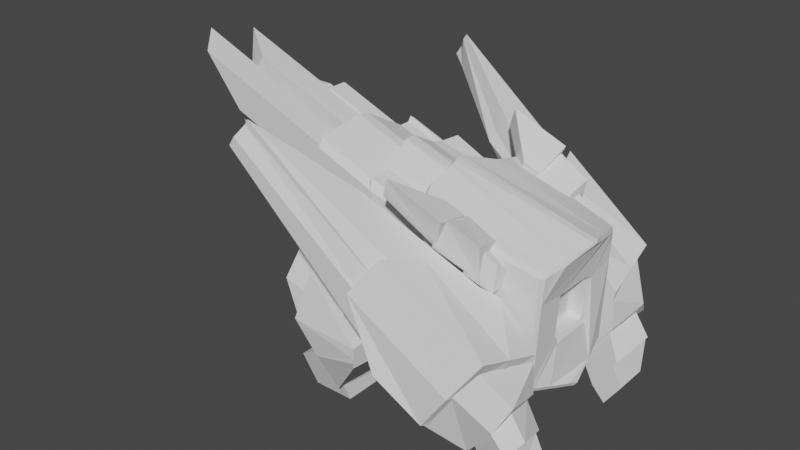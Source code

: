 # Source: LightEnemy.blend  (saved by Blender 2.82.7; exported with 4.5.12 LTS)
import bpy
from mathutils import Matrix  # noqa: F401  (used for matrix-valued properties, if any)

bpy.ops.wm.read_factory_settings(use_empty=True)
scene = bpy.context.scene
scene.name = 'Scene'

# ---- collections
col_collection = bpy.data.collections.new('Collection'); scene.collection.children.link(col_collection)

# ---- world
world_world = bpy.data.worlds.new('World'); scene.world = world_world
world_world.use_nodes = True; world_world.node_tree.nodes.clear()
_N = world_world.node_tree.nodes; _L = world_world.node_tree.links
n0 = _N.new('ShaderNodeOutputWorld'); n0.name = 'World Output'; n0.location = (300, 300)
n1 = _N.new('ShaderNodeBackground'); n1.name = 'Background'; n1.location = (10, 300)
n1.inputs[0].default_value = (0.05088, 0.05088, 0.05088, 1.0)
_L.new(n1.outputs[0], n0.inputs[0])
n0.is_active_output = True
world_world.color = (0.05088, 0.05088, 0.05088)
world_world.use_sun_shadow = False
world_world.sun_shadow_jitter_overblur = 0.0

# ---- meshes
me_cube_001 = bpy.data.meshes.new('Cube.001')
me_cube_001.from_pydata([(0.6101, -0.379, -0.379), (0.6101, -0.379, 0.379), (0.6101, 0.379, -0.379), (0.6101, 0.379, 0.379), (-1.93, -1.264, -1.264), (-1.93, -1.264, 1.43), (-1.93, 1.264, -1.264), (-1.93, 1.264, 1.43), (1.0, -1.0, -1.0), (1.0, -1.0, 1.0), (1.0, 1.0, -1.0), (1.0, 1.0, 1.0), (1.0, -0.3799, -0.3799), (1.0, -0.3799, 0.3799), (1.0, 0.3799, 0.3799), (1.0, 0.3799, -0.3799), (-2.322, -1.992e-09, -1.613), (-2.322, -1.992e-09, 1.802), (1.392, -1.992e-09, -1.278), (1.392, -1.992e-09, 1.256), (-1.839, 0.632, 1.616), (1.196, 0.5, -1.139), (-1.839, 0.632, -1.438), (1.196, 0.5, 1.128), (-2.287, -0.2438, -1.614), (1.184, -0.6249, 1.108), (-2.171, -0.2438, 1.773), (1.316, -0.1925, -1.225), (-2.253, -0.7539, -1.439), (1.092, -0.8124, 1.054), (-2.195, -0.7539, 1.602), (1.158, -0.5962, -1.112), (-1.436, -1.264, 0.08319), (-2.236, 1.264, 0.08319), (1.0, 1.0, 0.0), (1.0, -1.0, 0.0), (-2.322, -1.992e-09, 0.09431), (-1.839, 0.632, 0.08875), (-2.229, -0.2438, 0.07959), (-2.224, -0.7539, 0.08139), (-1.683, -1.264, 0.7568), (-1.93, 1.338, 0.7568), (1.0, 1.0, 0.5), (1.0, -1.0, 0.5), (-2.322, -1.992e-09, 0.948), (-1.839, 0.632, 0.8524), (-2.2, -0.2438, 0.9263), (-2.21, -0.7539, 0.8415)], [], [(0, 2, 3, 1), (2, 15, 14, 3), (2, 0, 12, 15), (45, 20, 7, 41), (41, 7, 11, 42), (10, 34, 42, 11, 14, 15, 12, 8, 31, 27, 18, 21), (43, 9, 5, 40), (28, 31, 8, 4), (29, 30, 5, 9), (8, 12, 13, 14, 11, 23, 19, 25, 29, 9, 43, 35), (12, 0, 1, 13), (13, 1, 3, 14), (23, 20, 17, 19), (22, 21, 18, 16), (46, 26, 17, 44), (6, 10, 21, 22), (11, 7, 20, 23), (44, 17, 20, 45), (47, 30, 26, 46), (19, 17, 26, 25), (16, 18, 27, 24), (40, 5, 30, 47), (25, 26, 30, 29), (24, 27, 31, 28), (4, 32, 39, 28), (28, 39, 38, 24), (16, 36, 37, 22), (24, 38, 36, 16), (8, 35, 32, 4), (6, 33, 34, 10), (22, 37, 33, 6), (32, 40, 47, 39), (39, 47, 46, 38), (36, 44, 45, 37), (38, 46, 44, 36), (35, 43, 40, 32), (33, 41, 42, 34), (37, 45, 41, 33)])
_uv = me_cube_001.uv_layers.new(name='UVMap')
_uv.uv.foreach_set('vector', [0.375, 0.0, 0.375, 0.25, 0.625, 0.25, 0.625, 0.0, 0.375, 0.25, 0.375, 0.3372, 0.625, 0.3372, 0.625, 0.25, 0.125, 0.5, 0.125, 0.75, 0.2122, 0.75, 0.2122, 0.5, 0.5625, 0.1875, 0.625, 0.1875, 0.625, 0.25, 0.5625, 0.25, 0.5625, 0.25, 0.625, 0.25, 0.625, 0.5, 0.5625, 0.5, 0.375, 0.5, 0.5, 0.5, 0.5625, 0.5, 0.625, 0.5, 0.5475, 0.5775, 0.4525, 0.5775, 0.4525, 0.6725, 0.375, 0.75, 0.375, 0.6995, 0.375, 0.6491, 0.375, 0.625, 0.375, 0.5625, 0.5625, 0.75, 0.625, 0.75, 0.625, 1.0, 0.5625, 1.0, 0.125, 0.6995, 0.375, 0.6995, 0.375, 0.75, 0.125, 0.75, 0.625, 0.7266, 0.875, 0.6995, 0.875, 0.75, 0.625, 0.75, 0.375, 0.75, 0.4525, 0.6725, 0.5475, 0.6725, 0.5475, 0.5775, 0.625, 0.5, 0.625, 0.5625, 0.625, 0.625, 0.625, 0.7032, 0.625, 0.7266, 0.625, 0.75, 0.5625, 0.75, 0.5, 0.75, 0.375, 0.9128, 0.375, 1.0, 0.625, 1.0, 0.625, 0.9128, 0.7878, 0.75, 0.875, 0.75, 0.875, 0.5, 0.7878, 0.5, 0.625, 0.5625, 0.875, 0.5625, 0.875, 0.625, 0.625, 0.625, 0.125, 0.5625, 0.375, 0.5625, 0.375, 0.625, 0.125, 0.625, 0.5625, 0.1009, 0.625, 0.1009, 0.625, 0.125, 0.5625, 0.125, 0.125, 0.5, 0.375, 0.5, 0.375, 0.5625, 0.125, 0.5625, 0.625, 0.5, 0.875, 0.5, 0.875, 0.5625, 0.625, 0.5625, 0.5625, 0.125, 0.625, 0.125, 0.625, 0.1875, 0.5625, 0.1875, 0.5625, 0.05047, 0.625, 0.05047, 0.625, 0.1009, 0.5625, 0.1009, 0.625, 0.625, 0.875, 0.625, 0.875, 0.6491, 0.625, 0.7032, 0.125, 0.625, 0.375, 0.625, 0.375, 0.6491, 0.125, 0.6491, 0.5625, 0.0, 0.625, 0.0, 0.625, 0.05047, 0.5625, 0.05047, 0.625, 0.7032, 0.875, 0.6491, 0.875, 0.6995, 0.625, 0.7266, 0.125, 0.6491, 0.375, 0.6491, 0.375, 0.6995, 0.125, 0.6995, 0.375, 0.0, 0.5, 0.0, 0.5, 0.05047, 0.375, 0.05047, 0.375, 0.05047, 0.5, 0.05047, 0.5, 0.1009, 0.375, 0.1009, 0.375, 0.125, 0.5, 0.125, 0.5, 0.1875, 0.375, 0.1875, 0.375, 0.1009, 0.5, 0.1009, 0.5, 0.125, 0.375, 0.125, 0.375, 0.75, 0.5, 0.75, 0.5, 1.0, 0.375, 1.0, 0.375, 0.25, 0.5, 0.25, 0.5, 0.5, 0.375, 0.5, 0.375, 0.1875, 0.5, 0.1875, 0.5, 0.25, 0.375, 0.25, 0.5, 0.0, 0.5625, 0.0, 0.5625, 0.05047, 0.5, 0.05047, 0.5, 0.05047, 0.5625, 0.05047, 0.5625, 0.1009, 0.5, 0.1009, 0.5, 0.125, 0.5625, 0.125, 0.5625, 0.1875, 0.5, 0.1875, 0.5, 0.1009, 0.5625, 0.1009, 0.5625, 0.125, 0.5, 0.125, 0.5, 0.75, 0.5625, 0.75, 0.5625, 1.0, 0.5, 1.0, 0.5, 0.25, 0.5625, 0.25, 0.5625, 0.5, 0.5, 0.5, 0.5, 0.1875, 0.5625, 0.1875, 0.5625, 0.25, 0.5, 0.25])
me_cube_001.use_remesh_fix_poles = True
me_cube_001.use_remesh_preserve_attributes = False
me_cube_001.use_mirror_vertex_groups = False
me_cube_001.update()
me_cube_020 = bpy.data.meshes.new('Cube.020')
me_cube_020.from_pydata([(-0.4454, -0.8825, -1.611), (-1.0, -1.0, 2.48), (-0.4454, 0.3109, -1.611), (-1.0, 0.7721, 2.48), (1.0, -0.9067, 0.01399), (1.0, -0.9067, 1.0), (1.0, 1.197, 0.2071), (1.0, 1.197, 0.8485), (-1.318, -0.9067, 0.9432), (-1.318, 1.163, 0.9432), (1.0, 1.197, 0.507), (1.0, -0.9067, 0.507), (-0.6301, 1.012, -0.1541), (1.0, 1.197, 0.357), (1.0, -0.9067, 0.2605), (-0.6301, -0.9067, -0.1541)], [], [(8, 1, 3, 9), (9, 3, 7, 10), (10, 7, 5, 11), (11, 5, 1, 8), (2, 6, 4, 0), (7, 3, 1, 5), (14, 11, 8, 15), (13, 10, 11, 14), (12, 9, 10, 13), (15, 8, 9, 12), (0, 15, 12, 2), (2, 12, 13, 6), (6, 13, 14, 4), (4, 14, 15, 0)])
_uv = me_cube_020.uv_layers.new(name='UVMap')
_uv.uv.foreach_set('vector', [0.5, 0.0, 0.625, 0.0, 0.625, 0.25, 0.5, 0.25, 0.5, 0.25, 0.625, 0.25, 0.625, 0.5, 0.5, 0.5, 0.5, 0.5, 0.625, 0.5, 0.625, 0.75, 0.5, 0.75, 0.5, 0.75, 0.625, 0.75, 0.625, 1.0, 0.5, 1.0, 0.125, 0.5, 0.375, 0.5, 0.375, 0.75, 0.125, 0.75, 0.625, 0.5, 0.875, 0.5, 0.875, 0.75, 0.625, 0.75, 0.4375, 0.75, 0.5, 0.75, 0.5, 1.0, 0.4375, 1.0, 0.4375, 0.5, 0.5, 0.5, 0.5, 0.75, 0.4375, 0.75, 0.4375, 0.25, 0.5, 0.25, 0.5, 0.5, 0.4375, 0.5, 0.4375, 0.0, 0.5, 0.0, 0.5, 0.25, 0.4375, 0.25, 0.375, 0.0, 0.4375, 0.0, 0.4375, 0.25, 0.375, 0.25, 0.375, 0.25, 0.4375, 0.25, 0.4375, 0.5, 0.375, 0.5, 0.375, 0.5, 0.4375, 0.5, 0.4375, 0.75, 0.375, 0.75, 0.375, 0.75, 0.4375, 0.75, 0.4375, 1.0, 0.375, 1.0])
me_cube_020.use_remesh_fix_poles = True
me_cube_020.use_remesh_preserve_attributes = False
me_cube_020.use_mirror_vertex_groups = False
me_cube_020.update()
me_cube_019 = bpy.data.meshes.new('Cube.019')
me_cube_019.from_pydata([(-1.0, -1.616, -1.0), (-1.0, -1.16, 1.0), (-1.0, 0.1602, -1.0), (-1.0, 1.0, 1.0), (0.9621, -1.616, -1.0), (0.6535, -1.156, 2.03), (0.9621, 0.1602, -1.0), (0.6535, 1.229, 2.03)], [], [(0, 1, 3, 2), (2, 3, 7, 6), (6, 7, 5, 4), (4, 5, 1, 0), (2, 6, 4, 0), (7, 3, 1, 5)])
_uv = me_cube_019.uv_layers.new(name='UVMap')
_uv.uv.foreach_set('vector', [0.375, 0.0, 0.625, 0.0, 0.625, 0.25, 0.375, 0.25, 0.375, 0.25, 0.625, 0.25, 0.625, 0.5, 0.375, 0.5, 0.375, 0.5, 0.625, 0.5, 0.625, 0.75, 0.375, 0.75, 0.375, 0.75, 0.625, 0.75, 0.625, 1.0, 0.375, 1.0, 0.125, 0.5, 0.375, 0.5, 0.375, 0.75, 0.125, 0.75, 0.625, 0.5, 0.875, 0.5, 0.875, 0.75, 0.625, 0.75])
me_cube_019.use_remesh_fix_poles = True
me_cube_019.use_remesh_preserve_attributes = False
me_cube_019.use_mirror_vertex_groups = False
me_cube_019.update()
me_cube_031 = bpy.data.meshes.new('Cube.031')
me_cube_031.from_pydata([(-1.0, -1.0, -1.0), (-0.3883, -1.0, 0.9066), (-1.0, 0.4057, -1.0), (-0.7038, 1.208, 0.08556), (0.4985, -1.0, -1.0), (1.182, -1.0, -0.4976), (0.8807, 0.2063, -1.0), (1.382, 0.7836, 0.08556), (0.3737, 0.7242, -1.098), (0.6244, 1.159, 0.08556), (-0.2507, -1.0, -1.0), (0.1823, -1.0, -0.4976)], [], [(0, 1, 3, 2), (8, 9, 7, 6), (6, 7, 5, 4), (10, 11, 1, 0), (8, 6, 4, 10), (9, 3, 1, 11), (7, 9, 11, 5), (2, 8, 10, 0), (4, 5, 11, 10), (2, 3, 9, 8)])
_uv = me_cube_031.uv_layers.new(name='UVMap')
_uv.uv.foreach_set('vector', [0.375, 0.0, 0.625, 0.0, 0.625, 0.25, 0.375, 0.25, 0.375, 0.375, 0.625, 0.375, 0.625, 0.5, 0.375, 0.5, 0.375, 0.5, 0.625, 0.5, 0.625, 0.75, 0.375, 0.75, 0.375, 0.875, 0.625, 0.875, 0.625, 1.0, 0.375, 1.0, 0.25, 0.5, 0.375, 0.5, 0.375, 0.75, 0.25, 0.75, 0.75, 0.5, 0.875, 0.5, 0.875, 0.75, 0.75, 0.75, 0.625, 0.5, 0.75, 0.5, 0.75, 0.75, 0.625, 0.75, 0.125, 0.5, 0.25, 0.5, 0.25, 0.75, 0.125, 0.75, 0.375, 0.75, 0.625, 0.75, 0.625, 0.875, 0.375, 0.875, 0.375, 0.25, 0.625, 0.25, 0.625, 0.375, 0.375, 0.375])
me_cube_031.use_remesh_fix_poles = True
me_cube_031.use_remesh_preserve_attributes = False
me_cube_031.use_mirror_vertex_groups = False
me_cube_031.update()
me_cube_030 = bpy.data.meshes.new('Cube.030')
me_cube_030.from_pydata([(-0.408, -1.0, -2.223), (-0.8256, -1.0, -0.7965), (-1.0, 1.0, -1.351), (-0.8256, 1.285, -0.07641), (0.6974, -1.0, -1.733), (1.0, -1.0, -0.5219), (1.0, 0.5893, -1.351), (1.0, 0.8742, 1.341), (-1.49e-08, 0.955, -1.351), (0.0872, 1.24, 1.341), (0.1447, -1.0, -1.978), (0.0872, -1.0, -0.5219), (-0.9284, 0.0, -1.787), (-1.05, 0.1424, -0.4365), (0.8487, -0.2054, -1.542), (1.0, -0.06291, 0.9811), (0.0872, 0.1199, 0.9811), (0.07236, -0.02249, -1.664)], [], [(12, 13, 3, 2), (8, 9, 7, 6), (14, 15, 5, 4), (10, 11, 1, 0), (17, 14, 4, 10), (16, 13, 1, 11), (15, 16, 11, 5), (12, 17, 10, 0), (4, 5, 11, 10), (2, 3, 9, 8), (2, 8, 17, 12), (7, 9, 16, 15), (9, 3, 13, 16), (8, 6, 14, 17), (6, 7, 15, 14), (0, 1, 13, 12)])
_uv = me_cube_030.uv_layers.new(name='UVMap')
_uv.uv.foreach_set('vector', [0.375, 0.125, 0.625, 0.125, 0.625, 0.25, 0.375, 0.25, 0.375, 0.375, 0.625, 0.375, 0.625, 0.5, 0.375, 0.5, 0.375, 0.625, 0.625, 0.625, 0.625, 0.75, 0.375, 0.75, 0.375, 0.875, 0.625, 0.875, 0.625, 1.0, 0.375, 1.0, 0.25, 0.625, 0.375, 0.625, 0.375, 0.75, 0.25, 0.75, 0.75, 0.625, 0.875, 0.625, 0.875, 0.75, 0.75, 0.75, 0.625, 0.625, 0.75, 0.625, 0.75, 0.75, 0.625, 0.75, 0.125, 0.625, 0.25, 0.625, 0.25, 0.75, 0.125, 0.75, 0.375, 0.75, 0.625, 0.75, 0.625, 0.875, 0.375, 0.875, 0.375, 0.25, 0.625, 0.25, 0.625, 0.375, 0.375, 0.375, 0.125, 0.5, 0.25, 0.5, 0.25, 0.625, 0.125, 0.625, 0.625, 0.5, 0.75, 0.5, 0.75, 0.625, 0.625, 0.625, 0.75, 0.5, 0.875, 0.5, 0.875, 0.625, 0.75, 0.625, 0.25, 0.5, 0.375, 0.5, 0.375, 0.625, 0.25, 0.625, 0.375, 0.5, 0.625, 0.5, 0.625, 0.625, 0.375, 0.625, 0.375, 0.0, 0.625, 0.0, 0.625, 0.125, 0.375, 0.125])
me_cube_030.use_remesh_fix_poles = True
me_cube_030.use_remesh_preserve_attributes = False
me_cube_030.use_mirror_vertex_groups = False
me_cube_030.update()
me_cube_033 = bpy.data.meshes.new('Cube.033')
me_cube_033.from_pydata([(-1.0, -0.9227, -1.0), (-1.0, -1.0, 1.0), (-1.0, 0.9227, -1.0), (-1.0, 1.0, 1.0), (1.0, -0.8237, -1.0), (1.0, -1.0, 2.766), (1.0, 0.8237, -1.0), (1.0, 1.0, 2.766), (-1.24, 1.789e-09, -1.346), (-1.24, 1.789e-09, 1.134), (1.24, 1.789e-09, -1.346), (1.24, 1.789e-09, 3.324), (-0.9925, -0.6305, -0.9892), (0.9925, -0.6792, 2.748), (-0.9925, -0.6792, 0.9958), (0.9925, -0.5682, -0.9892), (0.3333, 0.8567, -1.0), (-0.3333, 0.8897, -1.0), (-0.3333, 1.0, 1.589), (0.3333, 1.0, 1.764), (-0.3333, -0.8897, -1.0), (0.3333, -0.8567, -1.0), (0.4004, -1.0, 1.798), (-0.3333, -1.0, 1.589), (-0.4134, 1.789e-09, 1.864), (0.4134, 1.789e-09, 2.594), (0.4134, 1.789e-09, -1.346), (-0.4134, 1.789e-09, -1.346), (-0.3308, -0.6792, 1.58), (0.3308, -0.6792, 2.164), (0.3308, -0.589, -0.9892), (-0.3308, -0.6097, -0.9892), (-1.12, 0.5, 1.067), (1.12, 0.4118, -1.173), (-1.12, 0.4613, -1.173), (0.9765, 0.5, 2.915), (-0.3734, 0.4448, -1.173), (0.3734, 0.4283, -1.173), (0.3734, 0.5, 2.179), (-0.3734, 0.5, 1.726)], [], [(34, 32, 3, 2), (16, 19, 7, 6), (15, 13, 5, 4), (20, 23, 1, 0), (30, 15, 4, 21), (28, 14, 1, 23), (39, 32, 9, 24), (37, 33, 10, 26), (33, 35, 11, 10), (12, 14, 9, 8), (0, 1, 14, 12), (24, 9, 14, 28), (26, 10, 15, 30), (10, 11, 13, 15), (8, 27, 31, 12), (27, 26, 30, 31), (11, 25, 29, 13), (25, 24, 28, 29), (34, 36, 27, 8), (36, 37, 26, 27), (35, 38, 25, 11), (38, 39, 24, 25), (13, 29, 22, 5), (29, 28, 23, 22), (12, 31, 20, 0), (31, 30, 21, 20), (4, 5, 22, 21), (21, 22, 23, 20), (2, 3, 18, 17), (17, 18, 19, 16), (19, 18, 39, 38), (7, 19, 38, 35), (17, 16, 37, 36), (2, 17, 36, 34), (6, 7, 35, 33), (16, 6, 33, 37), (18, 3, 32, 39), (8, 9, 32, 34)])
_uv = me_cube_033.uv_layers.new(name='UVMap')
_uv.uv.foreach_set('vector', [0.375, 0.1875, 0.625, 0.1875, 0.625, 0.25, 0.375, 0.25, 0.375, 0.4167, 0.625, 0.4167, 0.625, 0.5, 0.375, 0.5, 0.375, 0.7103, 0.625, 0.7103, 0.625, 0.75, 0.375, 0.75, 0.375, 0.9167, 0.625, 0.9167, 0.625, 1.0, 0.375, 1.0, 0.2917, 0.7103, 0.375, 0.7103, 0.375, 0.75, 0.2917, 0.75, 0.7917, 0.7103, 0.875, 0.7103, 0.875, 0.75, 0.7917, 0.75, 0.7917, 0.5625, 0.875, 0.5625, 0.875, 0.625, 0.7917, 0.625, 0.2917, 0.5625, 0.375, 0.5625, 0.375, 0.625, 0.2917, 0.625, 0.375, 0.5625, 0.625, 0.5625, 0.625, 0.625, 0.375, 0.625, 0.375, 0.03968, 0.625, 0.03968, 0.625, 0.125, 0.375, 0.125, 0.375, 0.0, 0.625, 0.0, 0.625, 0.03968, 0.375, 0.03968, 0.7917, 0.625, 0.875, 0.625, 0.875, 0.7103, 0.7917, 0.7103, 0.2917, 0.625, 0.375, 0.625, 0.375, 0.7103, 0.2917, 0.7103, 0.375, 0.625, 0.625, 0.625, 0.625, 0.7103, 0.375, 0.7103, 0.125, 0.625, 0.2083, 0.625, 0.2083, 0.7103, 0.125, 0.7103, 0.2083, 0.625, 0.2917, 0.625, 0.2917, 0.7103, 0.2083, 0.7103, 0.625, 0.625, 0.7083, 0.625, 0.7083, 0.7103, 0.625, 0.7103, 0.7083, 0.625, 0.7917, 0.625, 0.7917, 0.7103, 0.7083, 0.7103, 0.125, 0.5625, 0.2083, 0.5625, 0.2083, 0.625, 0.125, 0.625, 0.2083, 0.5625, 0.2917, 0.5625, 0.2917, 0.625, 0.2083, 0.625, 0.625, 0.5625, 0.7083, 0.5625, 0.7083, 0.625, 0.625, 0.625, 0.7083, 0.5625, 0.7917, 0.5625, 0.7917, 0.625, 0.7083, 0.625, 0.625, 0.7103, 0.7083, 0.7103, 0.7083, 0.75, 0.625, 0.75, 0.7083, 0.7103, 0.7917, 0.7103, 0.7917, 0.75, 0.7083, 0.75, 0.125, 0.7103, 0.2083, 0.7103, 0.2083, 0.75, 0.125, 0.75, 0.2083, 0.7103, 0.2917, 0.7103, 0.2917, 0.75, 0.2083, 0.75, 0.375, 0.75, 0.625, 0.75, 0.625, 0.8333, 0.375, 0.8333, 0.375, 0.8333, 0.625, 0.8333, 0.625, 0.9167, 0.375, 0.9167, 0.375, 0.25, 0.625, 0.25, 0.625, 0.3333, 0.375, 0.3333, 0.375, 0.3333, 0.625, 0.3333, 0.625, 0.4167, 0.375, 0.4167, 0.7083, 0.5, 0.7917, 0.5, 0.7917, 0.5625, 0.7083, 0.5625, 0.625, 0.5, 0.7083, 0.5, 0.7083, 0.5625, 0.625, 0.5625, 0.2083, 0.5, 0.2917, 0.5, 0.2917, 0.5625, 0.2083, 0.5625, 0.125, 0.5, 0.2083, 0.5, 0.2083, 0.5625, 0.125, 0.5625, 0.375, 0.5, 0.625, 0.5, 0.625, 0.5625, 0.375, 0.5625, 0.2917, 0.5, 0.375, 0.5, 0.375, 0.5625, 0.2917, 0.5625, 0.7917, 0.5, 0.875, 0.5, 0.875, 0.5625, 0.7917, 0.5625, 0.375, 0.125, 0.625, 0.125, 0.625, 0.1875, 0.375, 0.1875])
me_cube_033.use_remesh_fix_poles = True
me_cube_033.use_remesh_preserve_attributes = False
me_cube_033.use_mirror_vertex_groups = False
me_cube_033.update()
me_cube_036 = bpy.data.meshes.new('Cube.036')
me_cube_036.from_pydata([(-2.145, -1.0, -1.843), (-0.6751, -1.0, 2.397), (-2.145, 0.8318, -1.0), (-0.6751, 1.281, 5.967), (-0.296, -2.134, -1.843), (-0.296, -0.8624, 2.397), (-1.076, 0.8318, -1.0), (-0.296, 1.281, 5.967), (-2.145, 0.0, -1.0), (-0.6751, 0.9683, 5.427), (-0.296, 0.5525, -1.0), (0.1504, 1.002, 5.967), (0.3946, 1.002, 5.967), (0.3946, -0.8624, 2.397), (0.3946, -2.134, -1.843), (0.3946, 0.1231, -1.0)], [], [(8, 9, 3, 2), (2, 3, 7, 6), (5, 4, 14, 13), (4, 5, 1, 0), (8, 10, 4, 0), (11, 9, 1, 5), (7, 3, 9, 11), (2, 6, 10, 8), (6, 7, 11, 10), (0, 1, 9, 8), (15, 12, 13, 14), (10, 11, 12, 15), (4, 10, 15, 14), (11, 5, 13, 12)])
_uv = me_cube_036.uv_layers.new(name='UVMap')
_uv.uv.foreach_set('vector', [0.375, 0.125, 0.625, 0.125, 0.625, 0.25, 0.375, 0.25, 0.375, 0.25, 0.625, 0.25, 0.625, 0.5, 0.375, 0.5, 0.625, 0.75, 0.375, 0.75, 0.375, 0.75, 0.625, 0.75, 0.375, 0.75, 0.625, 0.75, 0.625, 1.0, 0.375, 1.0, 0.125, 0.625, 0.375, 0.625, 0.375, 0.75, 0.125, 0.75, 0.625, 0.625, 0.875, 0.625, 0.875, 0.75, 0.625, 0.75, 0.625, 0.5, 0.875, 0.5, 0.875, 0.625, 0.625, 0.625, 0.125, 0.5, 0.375, 0.5, 0.375, 0.625, 0.125, 0.625, 0.375, 0.5, 0.625, 0.5, 0.625, 0.625, 0.375, 0.625, 0.375, 0.0, 0.625, 0.0, 0.625, 0.125, 0.375, 0.125, 0.375, 0.625, 0.625, 0.625, 0.625, 0.75, 0.375, 0.75, 0.375, 0.625, 0.625, 0.625, 0.625, 0.625, 0.375, 0.625, 0.375, 0.75, 0.375, 0.625, 0.375, 0.625, 0.375, 0.75, 0.625, 0.625, 0.625, 0.75, 0.625, 0.75, 0.625, 0.625])
me_cube_036.use_remesh_fix_poles = True
me_cube_036.use_remesh_preserve_attributes = False
me_cube_036.use_mirror_vertex_groups = False
me_cube_036.update()
me_cube_039 = bpy.data.meshes.new('Cube.039')
me_cube_039.from_pydata([(-0.3344, -1.0, -1.416), (0.5422, -0.7613, 1.005), (-0.3344, 0.1576, -1.416), (0.5422, 1.174, 1.005), (1.0, -1.0, -1.416), (1.539, -0.7613, 0.9948), (1.0, 1.0, -1.416), (2.234, 1.769, 0.7353), (-0.1225, -1.0, -0.4993), (-0.1225, 1.174, -0.4993), (1.904, 1.769, -0.4993), (1.542, -1.0, -0.4993), (3.133, 1.0, 0.7353), (2.593, -0.8184, 0.7353), (2.639, 1.0, -0.4993), (1.799, -1.0, -0.4993)], [], [(8, 1, 3, 9), (9, 3, 7, 10), (10, 7, 12, 14), (11, 5, 1, 8), (2, 6, 4, 0), (7, 3, 1, 5), (4, 11, 8, 0), (6, 10, 11, 4), (2, 9, 10, 6), (0, 8, 9, 2), (14, 12, 13, 15), (7, 5, 13, 12), (11, 10, 14, 15), (5, 11, 15, 13)])
_uv = me_cube_039.uv_layers.new(name='UVMap')
_uv.uv.foreach_set('vector', [0.5, 0.0, 0.625, 0.0, 0.625, 0.25, 0.5, 0.25, 0.5, 0.25, 0.625, 0.25, 0.625, 0.5, 0.5, 0.5, 0.5, 0.5, 0.625, 0.5, 0.625, 0.5, 0.5, 0.5, 0.5, 0.75, 0.625, 0.75, 0.625, 1.0, 0.5, 1.0, 0.125, 0.5, 0.375, 0.5, 0.375, 0.75, 0.125, 0.75, 0.625, 0.5, 0.875, 0.5, 0.875, 0.75, 0.625, 0.75, 0.375, 0.75, 0.5, 0.75, 0.5, 1.0, 0.375, 1.0, 0.375, 0.5, 0.5, 0.5, 0.5, 0.75, 0.375, 0.75, 0.375, 0.25, 0.5, 0.25, 0.5, 0.5, 0.375, 0.5, 0.375, 0.0, 0.5, 0.0, 0.5, 0.25, 0.375, 0.25, 0.5, 0.5, 0.625, 0.5, 0.625, 0.75, 0.5, 0.75, 0.625, 0.5, 0.625, 0.75, 0.625, 0.75, 0.625, 0.5, 0.5, 0.75, 0.5, 0.5, 0.5, 0.5, 0.5, 0.75, 0.625, 0.75, 0.5, 0.75, 0.5, 0.75, 0.625, 0.75])
me_cube_039.use_remesh_fix_poles = True
me_cube_039.use_remesh_preserve_attributes = False
me_cube_039.use_mirror_vertex_groups = False
me_cube_039.update()
me_cube_046 = bpy.data.meshes.new('Cube.046')
me_cube_046.from_pydata([(-2.402, -1.0, -1.0), (-2.145, -1.0, 1.319), (-2.402, 0.6913, -1.0), (-1.552, 1.0, 7.324), (-1.109, -1.0, -1.426), (-1.109, -1.0, 1.319), (-0.296, 1.0, -1.426), (-0.296, 1.0, 7.324)], [], [(0, 1, 3, 2), (2, 3, 7, 6), (6, 7, 5, 4), (4, 5, 1, 0), (2, 6, 4, 0), (7, 3, 1, 5)])
_uv = me_cube_046.uv_layers.new(name='UVMap')
_uv.uv.foreach_set('vector', [0.375, 0.0, 0.625, 0.0, 0.625, 0.25, 0.375, 0.25, 0.375, 0.25, 0.625, 0.25, 0.625, 0.5, 0.375, 0.5, 0.375, 0.5, 0.625, 0.5, 0.625, 0.75, 0.375, 0.75, 0.375, 0.75, 0.625, 0.75, 0.625, 1.0, 0.375, 1.0, 0.125, 0.5, 0.375, 0.5, 0.375, 0.75, 0.125, 0.75, 0.625, 0.5, 0.875, 0.5, 0.875, 0.75, 0.625, 0.75])
me_cube_046.use_remesh_fix_poles = True
me_cube_046.use_remesh_preserve_attributes = False
me_cube_046.use_mirror_vertex_groups = False
me_cube_046.update()
me_cube_045 = bpy.data.meshes.new('Cube.045')
me_cube_045.from_pydata([(-1.0, -1.0, -1.599), (-1.0, -1.0, 1.0), (-1.0, 0.4794, -1.599), (-1.0, 1.0, 1.0), (0.3485, -1.0, -1.0), (0.152, -1.019, 0.9027), (1.0, 0.8093, -1.0), (1.0, 1.0, 1.0)], [], [(0, 1, 3, 2), (2, 3, 7, 6), (6, 7, 5, 4), (4, 5, 1, 0), (2, 6, 4, 0), (7, 3, 1, 5)])
_uv = me_cube_045.uv_layers.new(name='UVMap')
_uv.uv.foreach_set('vector', [0.375, 0.0, 0.625, 0.0, 0.625, 0.25, 0.375, 0.25, 0.375, 0.25, 0.625, 0.25, 0.625, 0.5, 0.375, 0.5, 0.375, 0.5, 0.625, 0.5, 0.625, 0.75, 0.375, 0.75, 0.375, 0.75, 0.625, 0.75, 0.625, 1.0, 0.375, 1.0, 0.125, 0.5, 0.375, 0.5, 0.375, 0.75, 0.125, 0.75, 0.625, 0.5, 0.875, 0.5, 0.875, 0.75, 0.625, 0.75])
me_cube_045.use_remesh_fix_poles = True
me_cube_045.use_remesh_preserve_attributes = False
me_cube_045.use_mirror_vertex_groups = False
me_cube_045.update()
me_cube_044 = bpy.data.meshes.new('Cube.044')
me_cube_044.from_pydata([(-0.3368, -1.0, -1.0), (-1.0, -1.0, 1.0), (-0.3368, 0.6568, -1.0), (-0.7016, 1.0, 1.0), (1.0, -1.0, -1.0), (1.0, -1.0, 1.0), (1.431, 0.6568, -0.1558), (1.431, 1.0, 1.246)], [], [(0, 1, 3, 2), (2, 3, 7, 6), (6, 7, 5, 4), (4, 5, 1, 0), (2, 6, 4, 0), (7, 3, 1, 5)])
_uv = me_cube_044.uv_layers.new(name='UVMap')
_uv.uv.foreach_set('vector', [0.375, 0.0, 0.625, 0.0, 0.625, 0.25, 0.375, 0.25, 0.375, 0.25, 0.625, 0.25, 0.625, 0.5, 0.375, 0.5, 0.375, 0.5, 0.625, 0.5, 0.625, 0.75, 0.375, 0.75, 0.375, 0.75, 0.625, 0.75, 0.625, 1.0, 0.375, 1.0, 0.125, 0.5, 0.375, 0.5, 0.375, 0.75, 0.125, 0.75, 0.625, 0.5, 0.875, 0.5, 0.875, 0.75, 0.625, 0.75])
me_cube_044.use_remesh_fix_poles = True
me_cube_044.use_remesh_preserve_attributes = False
me_cube_044.use_mirror_vertex_groups = False
me_cube_044.update()
me_cube_002 = bpy.data.meshes.new('Cube.002')
me_cube_002.from_pydata([(-2.145, -1.0, -1.0), (-2.145, -1.0, 13.87), (-2.145, 1.0, -1.0), (-2.145, 1.0, 13.87), (-0.296, -1.0, -1.0), (-0.2053, -1.0, 13.56), (-0.296, 1.0, -1.0), (-0.296, 1.0, 15.66)], [], [(0, 1, 3, 2), (2, 3, 7, 6), (6, 7, 5, 4), (4, 5, 1, 0), (2, 6, 4, 0), (7, 3, 1, 5)])
_uv = me_cube_002.uv_layers.new(name='UVMap')
_uv.uv.foreach_set('vector', [0.375, 0.0, 0.625, 0.0, 0.625, 0.25, 0.375, 0.25, 0.375, 0.25, 0.625, 0.25, 0.625, 0.5, 0.375, 0.5, 0.375, 0.5, 0.625, 0.5, 0.625, 0.75, 0.375, 0.75, 0.375, 0.75, 0.625, 0.75, 0.625, 1.0, 0.375, 1.0, 0.125, 0.5, 0.375, 0.5, 0.375, 0.75, 0.125, 0.75, 0.625, 0.5, 0.875, 0.5, 0.875, 0.75, 0.625, 0.75])
me_cube_002.use_remesh_fix_poles = True
me_cube_002.use_remesh_preserve_attributes = False
me_cube_002.use_mirror_vertex_groups = False
me_cube_002.update()
me_cube_003 = bpy.data.meshes.new('Cube.003')
me_cube_003.from_pydata([(-2.145, -1.0, -1.0), (-2.145, -1.0, 11.8), (-2.145, 1.0, -1.0), (-2.145, 1.0, 13.11), (-0.296, -1.0, -1.0), (-0.296, -1.0, 14.35), (-0.296, 1.0, -1.0), (-0.296, 1.0, 15.66)], [], [(0, 1, 3, 2), (2, 3, 7, 6), (6, 7, 5, 4), (4, 5, 1, 0), (2, 6, 4, 0), (7, 3, 1, 5)])
_uv = me_cube_003.uv_layers.new(name='UVMap')
_uv.uv.foreach_set('vector', [0.375, 0.0, 0.625, 0.0, 0.625, 0.25, 0.375, 0.25, 0.375, 0.25, 0.625, 0.25, 0.625, 0.5, 0.375, 0.5, 0.375, 0.5, 0.625, 0.5, 0.625, 0.75, 0.375, 0.75, 0.375, 0.75, 0.625, 0.75, 0.625, 1.0, 0.375, 1.0, 0.125, 0.5, 0.375, 0.5, 0.375, 0.75, 0.125, 0.75, 0.625, 0.5, 0.875, 0.5, 0.875, 0.75, 0.625, 0.75])
me_cube_003.use_remesh_fix_poles = True
me_cube_003.use_remesh_preserve_attributes = False
me_cube_003.use_mirror_vertex_groups = False
me_cube_003.update()
me_cube_004 = bpy.data.meshes.new('Cube.004')
me_cube_004.from_pydata([(-2.145, -1.0, -1.0), (-2.145, -1.0, 13.12), (-2.145, 1.0, -1.0), (-2.145, 1.0, 14.17), (-0.296, -1.0, -1.0), (-0.296, -1.0, 14.6), (-0.296, 1.0, -1.0), (-0.296, 1.0, 15.66)], [], [(0, 1, 3, 2), (2, 3, 7, 6), (6, 7, 5, 4), (4, 5, 1, 0), (2, 6, 4, 0), (7, 3, 1, 5)])
_uv = me_cube_004.uv_layers.new(name='UVMap')
_uv.uv.foreach_set('vector', [0.375, 0.0, 0.625, 0.0, 0.625, 0.25, 0.375, 0.25, 0.375, 0.25, 0.625, 0.25, 0.625, 0.5, 0.375, 0.5, 0.375, 0.5, 0.625, 0.5, 0.625, 0.75, 0.375, 0.75, 0.375, 0.75, 0.625, 0.75, 0.625, 1.0, 0.375, 1.0, 0.125, 0.5, 0.375, 0.5, 0.375, 0.75, 0.125, 0.75, 0.625, 0.5, 0.875, 0.5, 0.875, 0.75, 0.625, 0.75])
me_cube_004.use_remesh_fix_poles = True
me_cube_004.use_remesh_preserve_attributes = False
me_cube_004.use_mirror_vertex_groups = False
me_cube_004.update()
me_cube_005 = bpy.data.meshes.new('Cube.005')
me_cube_005.from_pydata([(-2.145, -1.0, -1.0), (-2.145, -1.0, 12.64), (-2.145, 1.0, -1.0), (-2.145, 1.0, 12.64), (-0.296, -1.0, -1.0), (-0.296, -1.0, 14.83), (-0.296, 1.0, -1.0), (-0.296, 1.0, 14.83)], [], [(0, 1, 3, 2), (2, 3, 7, 6), (6, 7, 5, 4), (4, 5, 1, 0), (2, 6, 4, 0), (7, 3, 1, 5)])
_uv = me_cube_005.uv_layers.new(name='UVMap')
_uv.uv.foreach_set('vector', [0.375, 0.0, 0.625, 0.0, 0.625, 0.25, 0.375, 0.25, 0.375, 0.25, 0.625, 0.25, 0.625, 0.5, 0.375, 0.5, 0.375, 0.5, 0.625, 0.5, 0.625, 0.75, 0.375, 0.75, 0.375, 0.75, 0.625, 0.75, 0.625, 1.0, 0.375, 1.0, 0.125, 0.5, 0.375, 0.5, 0.375, 0.75, 0.125, 0.75, 0.625, 0.5, 0.875, 0.5, 0.875, 0.75, 0.625, 0.75])
me_cube_005.use_remesh_fix_poles = True
me_cube_005.use_remesh_preserve_attributes = False
me_cube_005.use_mirror_vertex_groups = False
me_cube_005.update()
me_cube_006 = bpy.data.meshes.new('Cube.006')
me_cube_006.from_pydata([(-2.145, -1.0, -1.0), (-2.145, -1.0, 15.66), (-2.145, 1.0, -1.0), (-2.145, 1.0, 15.66), (-0.296, -1.0, -1.0), (-0.296, -1.0, 12.12), (-0.296, 1.0, -1.0), (-0.296, 1.0, 12.12)], [], [(0, 1, 3, 2), (2, 3, 7, 6), (6, 7, 5, 4), (4, 5, 1, 0), (2, 6, 4, 0), (7, 3, 1, 5)])
_uv = me_cube_006.uv_layers.new(name='UVMap')
_uv.uv.foreach_set('vector', [0.375, 0.0, 0.625, 0.0, 0.625, 0.25, 0.375, 0.25, 0.375, 0.25, 0.625, 0.25, 0.625, 0.5, 0.375, 0.5, 0.375, 0.5, 0.625, 0.5, 0.625, 0.75, 0.375, 0.75, 0.375, 0.75, 0.625, 0.75, 0.625, 1.0, 0.375, 1.0, 0.125, 0.5, 0.375, 0.5, 0.375, 0.75, 0.125, 0.75, 0.625, 0.5, 0.875, 0.5, 0.875, 0.75, 0.625, 0.75])
me_cube_006.use_remesh_fix_poles = True
me_cube_006.use_remesh_preserve_attributes = False
me_cube_006.use_mirror_vertex_groups = False
me_cube_006.update()
me_cube_009 = bpy.data.meshes.new('Cube.009')
me_cube_009.from_pydata([(-1.0, -1.0, -1.0), (-1.0, -1.0, 1.016), (-1.0, 1.0, -1.0), (-1.0, 1.0, 1.016), (1.0, -1.0, -1.0), (1.0, -1.0, 3.883), (1.0, 1.0, -1.0), (1.0, 1.0, 3.424), (-1.191, 0.0, -1.307), (-1.191, 0.0, 1.093), (1.191, 0.0, -1.307), (1.191, 0.0, 3.961), (-0.8657, 0.721, 0.9611), (0.8657, 0.721, -0.7838), (-0.8657, 0.721, -0.7838), (0.8657, 0.721, 3.046), (0.5, 1.0, -1.0), (0.0, 1.0, -1.0), (-0.5, 1.0, -1.0), (-0.5, 1.0, 1.618), (-7.451e-09, 1.0, 1.694), (0.5, 1.0, 2.598), (-0.5, -1.0, -1.0), (0.0, -1.0, -1.0), (0.5, -1.0, -1.0), (0.5, -1.0, 3.305), (-1.49e-08, -1.0, 1.661), (-0.5, -1.0, 1.618), (-0.5954, 0.0, 1.81), (1.192e-07, 0.0, 2.527), (0.5954, 0.0, 3.244), (0.5954, 0.0, -1.307), (-5.96e-08, 0.0, -1.307), (-0.5954, 0.0, -1.307), (0.4328, 0.721, -0.7838), (0.0, 0.721, -0.7838), (-0.4328, 0.721, -0.7838), (-0.4328, 0.721, 1.482), (0.0, 0.721, 2.004), (0.4328, 0.721, 2.525)], [], [(14, 12, 3, 2), (16, 21, 7, 6), (10, 11, 5, 4), (22, 27, 1, 0), (31, 10, 4, 24), (28, 9, 1, 27), (37, 12, 9, 28), (34, 13, 10, 31), (13, 15, 11, 10), (0, 1, 9, 8), (6, 7, 15, 13), (16, 6, 13, 34), (19, 3, 12, 37), (8, 9, 12, 14), (7, 21, 39, 15), (21, 20, 38, 39), (20, 19, 37, 38), (2, 18, 36, 14), (18, 17, 35, 36), (17, 16, 34, 35), (14, 36, 33, 8), (36, 35, 32, 33), (35, 34, 31, 32), (15, 39, 30, 11), (39, 38, 29, 30), (38, 37, 28, 29), (11, 30, 25, 5), (30, 29, 26, 25), (29, 28, 27, 26), (8, 33, 22, 0), (33, 32, 23, 22), (32, 31, 24, 23), (4, 5, 25, 24), (24, 25, 26, 23), (23, 26, 27, 22), (2, 3, 19, 18), (18, 19, 20, 17), (17, 20, 21, 16)])
_uv = me_cube_009.uv_layers.new(name='UVMap')
_uv.uv.foreach_set('vector', [0.375, 0.2151, 0.625, 0.2151, 0.625, 0.25, 0.375, 0.25, 0.375, 0.4375, 0.625, 0.4375, 0.625, 0.5, 0.375, 0.5, 0.375, 0.625, 0.625, 0.625, 0.625, 0.75, 0.375, 0.75, 0.375, 0.9375, 0.625, 0.9375, 0.625, 1.0, 0.375, 1.0, 0.3125, 0.625, 0.375, 0.625, 0.375, 0.75, 0.3125, 0.75, 0.8125, 0.625, 0.875, 0.625, 0.875, 0.75, 0.8125, 0.75, 0.8125, 0.5349, 0.875, 0.5349, 0.875, 0.625, 0.8125, 0.625, 0.3125, 0.5349, 0.375, 0.5349, 0.375, 0.625, 0.3125, 0.625, 0.375, 0.5349, 0.625, 0.5349, 0.625, 0.625, 0.375, 0.625, 0.375, 0.0, 0.625, 0.0, 0.625, 0.125, 0.375, 0.125, 0.375, 0.5, 0.625, 0.5, 0.625, 0.5349, 0.375, 0.5349, 0.3125, 0.5, 0.375, 0.5, 0.375, 0.5349, 0.3125, 0.5349, 0.8125, 0.5, 0.875, 0.5, 0.875, 0.5349, 0.8125, 0.5349, 0.375, 0.125, 0.625, 0.125, 0.625, 0.2151, 0.375, 0.2151, 0.625, 0.5, 0.6875, 0.5, 0.6875, 0.5349, 0.625, 0.5349, 0.6875, 0.5, 0.75, 0.5, 0.75, 0.5349, 0.6875, 0.5349, 0.75, 0.5, 0.8125, 0.5, 0.8125, 0.5349, 0.75, 0.5349, 0.125, 0.5, 0.1875, 0.5, 0.1875, 0.5349, 0.125, 0.5349, 0.1875, 0.5, 0.25, 0.5, 0.25, 0.5349, 0.1875, 0.5349, 0.25, 0.5, 0.3125, 0.5, 0.3125, 0.5349, 0.25, 0.5349, 0.125, 0.5349, 0.1875, 0.5349, 0.1875, 0.625, 0.125, 0.625, 0.1875, 0.5349, 0.25, 0.5349, 0.25, 0.625, 0.1875, 0.625, 0.25, 0.5349, 0.3125, 0.5349, 0.3125, 0.625, 0.25, 0.625, 0.625, 0.5349, 0.6875, 0.5349, 0.6875, 0.625, 0.625, 0.625, 0.6875, 0.5349, 0.75, 0.5349, 0.75, 0.625, 0.6875, 0.625, 0.75, 0.5349, 0.8125, 0.5349, 0.8125, 0.625, 0.75, 0.625, 0.625, 0.625, 0.6875, 0.625, 0.6875, 0.75, 0.625, 0.75, 0.6875, 0.625, 0.75, 0.625, 0.75, 0.75, 0.6875, 0.75, 0.75, 0.625, 0.8125, 0.625, 0.8125, 0.75, 0.75, 0.75, 0.125, 0.625, 0.1875, 0.625, 0.1875, 0.75, 0.125, 0.75, 0.1875, 0.625, 0.25, 0.625, 0.25, 0.75, 0.1875, 0.75, 0.25, 0.625, 0.3125, 0.625, 0.3125, 0.75, 0.25, 0.75, 0.375, 0.75, 0.625, 0.75, 0.625, 0.8125, 0.375, 0.8125, 0.375, 0.8125, 0.625, 0.8125, 0.625, 0.875, 0.375, 0.875, 0.375, 0.875, 0.625, 0.875, 0.625, 0.9375, 0.375, 0.9375, 0.375, 0.25, 0.625, 0.25, 0.625, 0.3125, 0.375, 0.3125, 0.375, 0.3125, 0.625, 0.3125, 0.625, 0.375, 0.375, 0.375, 0.375, 0.375, 0.625, 0.375, 0.625, 0.4375, 0.375, 0.4375])
me_cube_009.use_remesh_fix_poles = True
me_cube_009.use_remesh_preserve_attributes = False
me_cube_009.use_mirror_vertex_groups = False
me_cube_009.update()
me_cube_011 = bpy.data.meshes.new('Cube.011')
me_cube_011.from_pydata([(0.2943, -1.0, -0.7167), (-1.0, -1.451, 2.48), (0.2943, 0.522, -0.7167), (-1.0, 0.05277, 2.48), (1.0, -1.0, 0.01399), (1.0, -1.0, 1.0), (1.0, 0.8137, 0.2071), (1.0, 0.6417, 0.8485), (-1.318, -1.0, 0.9432), (-1.318, 0.6863, 0.9432), (1.0, 0.8137, 0.507), (1.0, -1.0, 0.507), (-0.6301, 0.8514, -0.1541), (1.0, 0.8137, 0.357), (1.0, -1.0, 0.2605), (-0.6301, -1.0, -0.1541)], [], [(8, 1, 3, 9), (9, 3, 7, 10), (10, 7, 5, 11), (11, 5, 1, 8), (2, 6, 4, 0), (7, 3, 1, 5), (14, 11, 8, 15), (13, 10, 11, 14), (12, 9, 10, 13), (15, 8, 9, 12), (0, 15, 12, 2), (2, 12, 13, 6), (6, 13, 14, 4), (4, 14, 15, 0)])
_uv = me_cube_011.uv_layers.new(name='UVMap')
_uv.uv.foreach_set('vector', [0.5, 0.0, 0.625, 0.0, 0.625, 0.25, 0.5, 0.25, 0.5, 0.25, 0.625, 0.25, 0.625, 0.5, 0.5, 0.5, 0.5, 0.5, 0.625, 0.5, 0.625, 0.75, 0.5, 0.75, 0.5, 0.75, 0.625, 0.75, 0.625, 1.0, 0.5, 1.0, 0.125, 0.5, 0.375, 0.5, 0.375, 0.75, 0.125, 0.75, 0.625, 0.5, 0.875, 0.5, 0.875, 0.75, 0.625, 0.75, 0.4375, 0.75, 0.5, 0.75, 0.5, 1.0, 0.4375, 1.0, 0.4375, 0.5, 0.5, 0.5, 0.5, 0.75, 0.4375, 0.75, 0.4375, 0.25, 0.5, 0.25, 0.5, 0.5, 0.4375, 0.5, 0.4375, 0.0, 0.5, 0.0, 0.5, 0.25, 0.4375, 0.25, 0.375, 0.0, 0.4375, 0.0, 0.4375, 0.25, 0.375, 0.25, 0.375, 0.25, 0.4375, 0.25, 0.4375, 0.5, 0.375, 0.5, 0.375, 0.5, 0.4375, 0.5, 0.4375, 0.75, 0.375, 0.75, 0.375, 0.75, 0.4375, 0.75, 0.4375, 1.0, 0.375, 1.0])
me_cube_011.use_remesh_fix_poles = True
me_cube_011.use_remesh_preserve_attributes = False
me_cube_011.use_mirror_vertex_groups = False
me_cube_011.update()
me_cube_015 = bpy.data.meshes.new('Cube.015')
me_cube_015.from_pydata([(-2.145, -1.0, -1.843), (-0.6751, -1.0, 2.397), (-2.145, 0.8318, -1.0), (-0.6751, 1.281, 5.967), (-0.296, -2.134, -1.843), (-0.296, -0.8624, 2.397), (-1.076, 0.8318, -1.0), (-0.296, 1.281, 5.967), (-2.145, 0.0, -1.0), (-0.6751, 0.9683, 5.427), (-0.296, 0.5525, -1.0), (0.1504, 1.002, 5.967), (0.3946, 1.002, 5.967), (0.3946, -0.8624, 2.397), (0.3946, -2.134, -1.843), (0.3946, 0.1231, -1.0)], [], [(8, 9, 3, 2), (2, 3, 7, 6), (5, 4, 14, 13), (4, 5, 1, 0), (8, 10, 4, 0), (11, 9, 1, 5), (7, 3, 9, 11), (2, 6, 10, 8), (6, 7, 11, 10), (0, 1, 9, 8), (15, 12, 13, 14), (10, 11, 12, 15), (4, 10, 15, 14), (11, 5, 13, 12)])
_uv = me_cube_015.uv_layers.new(name='UVMap')
_uv.uv.foreach_set('vector', [0.375, 0.125, 0.625, 0.125, 0.625, 0.25, 0.375, 0.25, 0.375, 0.25, 0.625, 0.25, 0.625, 0.5, 0.375, 0.5, 0.625, 0.75, 0.375, 0.75, 0.375, 0.75, 0.625, 0.75, 0.375, 0.75, 0.625, 0.75, 0.625, 1.0, 0.375, 1.0, 0.125, 0.625, 0.375, 0.625, 0.375, 0.75, 0.125, 0.75, 0.625, 0.625, 0.875, 0.625, 0.875, 0.75, 0.625, 0.75, 0.625, 0.5, 0.875, 0.5, 0.875, 0.625, 0.625, 0.625, 0.125, 0.5, 0.375, 0.5, 0.375, 0.625, 0.125, 0.625, 0.375, 0.5, 0.625, 0.5, 0.625, 0.625, 0.375, 0.625, 0.375, 0.0, 0.625, 0.0, 0.625, 0.125, 0.375, 0.125, 0.375, 0.625, 0.625, 0.625, 0.625, 0.75, 0.375, 0.75, 0.375, 0.625, 0.625, 0.625, 0.625, 0.625, 0.375, 0.625, 0.375, 0.75, 0.375, 0.625, 0.375, 0.625, 0.375, 0.75, 0.625, 0.625, 0.625, 0.75, 0.625, 0.75, 0.625, 0.625])
me_cube_015.use_remesh_fix_poles = True
me_cube_015.use_remesh_preserve_attributes = False
me_cube_015.use_mirror_vertex_groups = False
me_cube_015.update()
me_cube_014 = bpy.data.meshes.new('Cube.014')
me_cube_014.from_pydata([(-0.3344, -1.0, -1.416), (0.5422, -0.7613, 1.005), (-0.3344, 0.1576, -1.416), (0.5422, 1.174, 1.005), (1.0, -1.0, -1.416), (1.539, -0.7613, 0.9948), (1.0, 1.0, -1.416), (2.234, 1.769, 0.7353), (-0.1225, -1.0, -0.4993), (-0.1225, 1.174, -0.4993), (1.904, 1.769, -0.4993), (1.542, -1.0, -0.4993), (3.133, 1.0, 0.7353), (2.593, -0.8184, 0.7353), (2.639, 1.0, -0.4993), (1.799, -1.0, -0.4993)], [], [(8, 1, 3, 9), (9, 3, 7, 10), (10, 7, 12, 14), (11, 5, 1, 8), (2, 6, 4, 0), (7, 3, 1, 5), (4, 11, 8, 0), (6, 10, 11, 4), (2, 9, 10, 6), (0, 8, 9, 2), (14, 12, 13, 15), (7, 5, 13, 12), (11, 10, 14, 15), (5, 11, 15, 13)])
_uv = me_cube_014.uv_layers.new(name='UVMap')
_uv.uv.foreach_set('vector', [0.5, 0.0, 0.625, 0.0, 0.625, 0.25, 0.5, 0.25, 0.5, 0.25, 0.625, 0.25, 0.625, 0.5, 0.5, 0.5, 0.5, 0.5, 0.625, 0.5, 0.625, 0.5, 0.5, 0.5, 0.5, 0.75, 0.625, 0.75, 0.625, 1.0, 0.5, 1.0, 0.125, 0.5, 0.375, 0.5, 0.375, 0.75, 0.125, 0.75, 0.625, 0.5, 0.875, 0.5, 0.875, 0.75, 0.625, 0.75, 0.375, 0.75, 0.5, 0.75, 0.5, 1.0, 0.375, 1.0, 0.375, 0.5, 0.5, 0.5, 0.5, 0.75, 0.375, 0.75, 0.375, 0.25, 0.5, 0.25, 0.5, 0.5, 0.375, 0.5, 0.375, 0.0, 0.5, 0.0, 0.5, 0.25, 0.375, 0.25, 0.5, 0.5, 0.625, 0.5, 0.625, 0.75, 0.5, 0.75, 0.625, 0.5, 0.625, 0.75, 0.625, 0.75, 0.625, 0.5, 0.5, 0.75, 0.5, 0.5, 0.5, 0.5, 0.5, 0.75, 0.625, 0.75, 0.5, 0.75, 0.5, 0.75, 0.625, 0.75])
me_cube_014.use_remesh_fix_poles = True
me_cube_014.use_remesh_preserve_attributes = False
me_cube_014.use_mirror_vertex_groups = False
me_cube_014.update()
me_cube_013 = bpy.data.meshes.new('Cube.013')
me_cube_013.from_pydata([(-0.408, -1.0, -2.223), (-0.8256, -1.0, -0.7965), (-1.0, 1.0, -1.351), (-0.8256, 1.285, -0.07641), (0.6974, -1.0, -1.733), (1.0, -1.0, -0.5219), (1.0, 0.5893, -1.351), (1.0, 0.8742, 1.341), (-1.49e-08, 0.955, -1.351), (0.0872, 1.24, 1.341), (0.1447, -1.0, -1.978), (0.0872, -1.0, -0.5219), (-0.9284, 0.0, -1.787), (-1.05, 0.1424, -0.4365), (0.8487, -0.2054, -1.542), (1.0, -0.06291, 0.9811), (0.0872, 0.1199, 0.9811), (0.07236, -0.02249, -1.664)], [], [(12, 13, 3, 2), (8, 9, 7, 6), (14, 15, 5, 4), (10, 11, 1, 0), (17, 14, 4, 10), (16, 13, 1, 11), (15, 16, 11, 5), (12, 17, 10, 0), (4, 5, 11, 10), (2, 3, 9, 8), (2, 8, 17, 12), (7, 9, 16, 15), (9, 3, 13, 16), (8, 6, 14, 17), (6, 7, 15, 14), (0, 1, 13, 12)])
_uv = me_cube_013.uv_layers.new(name='UVMap')
_uv.uv.foreach_set('vector', [0.375, 0.125, 0.625, 0.125, 0.625, 0.25, 0.375, 0.25, 0.375, 0.375, 0.625, 0.375, 0.625, 0.5, 0.375, 0.5, 0.375, 0.625, 0.625, 0.625, 0.625, 0.75, 0.375, 0.75, 0.375, 0.875, 0.625, 0.875, 0.625, 1.0, 0.375, 1.0, 0.25, 0.625, 0.375, 0.625, 0.375, 0.75, 0.25, 0.75, 0.75, 0.625, 0.875, 0.625, 0.875, 0.75, 0.75, 0.75, 0.625, 0.625, 0.75, 0.625, 0.75, 0.75, 0.625, 0.75, 0.125, 0.625, 0.25, 0.625, 0.25, 0.75, 0.125, 0.75, 0.375, 0.75, 0.625, 0.75, 0.625, 0.875, 0.375, 0.875, 0.375, 0.25, 0.625, 0.25, 0.625, 0.375, 0.375, 0.375, 0.125, 0.5, 0.25, 0.5, 0.25, 0.625, 0.125, 0.625, 0.625, 0.5, 0.75, 0.5, 0.75, 0.625, 0.625, 0.625, 0.75, 0.5, 0.875, 0.5, 0.875, 0.625, 0.75, 0.625, 0.25, 0.5, 0.375, 0.5, 0.375, 0.625, 0.25, 0.625, 0.375, 0.5, 0.625, 0.5, 0.625, 0.625, 0.375, 0.625, 0.375, 0.0, 0.625, 0.0, 0.625, 0.125, 0.375, 0.125])
me_cube_013.use_remesh_fix_poles = True
me_cube_013.use_remesh_preserve_attributes = False
me_cube_013.use_mirror_vertex_groups = False
me_cube_013.update()
me_cube_012 = bpy.data.meshes.new('Cube.012')
me_cube_012.from_pydata([(-1.0, -1.0, -1.0), (-0.3883, -1.0, 0.9066), (-1.0, 0.4057, -1.0), (-0.7038, 1.208, 0.08556), (0.4985, -1.0, -1.0), (1.182, -1.0, -0.4976), (0.8807, 0.2063, -1.0), (1.382, 0.7836, 0.08556), (0.3737, 0.7242, -1.098), (0.6244, 1.159, 0.08556), (-0.2507, -1.0, -1.0), (0.1823, -1.0, -0.4976)], [], [(0, 1, 3, 2), (8, 9, 7, 6), (6, 7, 5, 4), (10, 11, 1, 0), (8, 6, 4, 10), (9, 3, 1, 11), (7, 9, 11, 5), (2, 8, 10, 0), (4, 5, 11, 10), (2, 3, 9, 8)])
_uv = me_cube_012.uv_layers.new(name='UVMap')
_uv.uv.foreach_set('vector', [0.375, 0.0, 0.625, 0.0, 0.625, 0.25, 0.375, 0.25, 0.375, 0.375, 0.625, 0.375, 0.625, 0.5, 0.375, 0.5, 0.375, 0.5, 0.625, 0.5, 0.625, 0.75, 0.375, 0.75, 0.375, 0.875, 0.625, 0.875, 0.625, 1.0, 0.375, 1.0, 0.25, 0.5, 0.375, 0.5, 0.375, 0.75, 0.25, 0.75, 0.75, 0.5, 0.875, 0.5, 0.875, 0.75, 0.75, 0.75, 0.625, 0.5, 0.75, 0.5, 0.75, 0.75, 0.625, 0.75, 0.125, 0.5, 0.25, 0.5, 0.25, 0.75, 0.125, 0.75, 0.375, 0.75, 0.625, 0.75, 0.625, 0.875, 0.375, 0.875, 0.375, 0.25, 0.625, 0.25, 0.625, 0.375, 0.375, 0.375])
me_cube_012.use_remesh_fix_poles = True
me_cube_012.use_remesh_preserve_attributes = False
me_cube_012.use_mirror_vertex_groups = False
me_cube_012.update()
me_cube_027 = bpy.data.meshes.new('Cube.027')
me_cube_027.from_pydata([(-0.3368, -1.0, -1.0), (-1.0, -1.0, 1.0), (-0.3368, 0.6568, -1.0), (-0.7016, 1.0, 1.0), (1.0, -1.0, -1.0), (1.0, -1.0, 1.0), (1.431, 0.6568, -0.1558), (1.431, 1.0, 1.246)], [], [(0, 1, 3, 2), (2, 3, 7, 6), (6, 7, 5, 4), (4, 5, 1, 0), (2, 6, 4, 0), (7, 3, 1, 5)])
_uv = me_cube_027.uv_layers.new(name='UVMap')
_uv.uv.foreach_set('vector', [0.375, 0.0, 0.625, 0.0, 0.625, 0.25, 0.375, 0.25, 0.375, 0.25, 0.625, 0.25, 0.625, 0.5, 0.375, 0.5, 0.375, 0.5, 0.625, 0.5, 0.625, 0.75, 0.375, 0.75, 0.375, 0.75, 0.625, 0.75, 0.625, 1.0, 0.375, 1.0, 0.125, 0.5, 0.375, 0.5, 0.375, 0.75, 0.125, 0.75, 0.625, 0.5, 0.875, 0.5, 0.875, 0.75, 0.625, 0.75])
me_cube_027.use_remesh_fix_poles = True
me_cube_027.use_remesh_preserve_attributes = False
me_cube_027.use_mirror_vertex_groups = False
me_cube_027.update()
me_cube_026 = bpy.data.meshes.new('Cube.026')
me_cube_026.from_pydata([(-1.0, -1.0, -1.599), (-1.0, -1.0, 1.0), (-1.0, 0.4794, -1.599), (-1.0, 1.0, 1.0), (0.3485, -1.0, -1.0), (0.152, -1.019, 0.9027), (1.0, 0.8093, -1.0), (1.0, 1.0, 1.0)], [], [(0, 1, 3, 2), (2, 3, 7, 6), (6, 7, 5, 4), (4, 5, 1, 0), (2, 6, 4, 0), (7, 3, 1, 5)])
_uv = me_cube_026.uv_layers.new(name='UVMap')
_uv.uv.foreach_set('vector', [0.375, 0.0, 0.625, 0.0, 0.625, 0.25, 0.375, 0.25, 0.375, 0.25, 0.625, 0.25, 0.625, 0.5, 0.375, 0.5, 0.375, 0.5, 0.625, 0.5, 0.625, 0.75, 0.375, 0.75, 0.375, 0.75, 0.625, 0.75, 0.625, 1.0, 0.375, 1.0, 0.125, 0.5, 0.375, 0.5, 0.375, 0.75, 0.125, 0.75, 0.625, 0.5, 0.875, 0.5, 0.875, 0.75, 0.625, 0.75])
me_cube_026.use_remesh_fix_poles = True
me_cube_026.use_remesh_preserve_attributes = False
me_cube_026.use_mirror_vertex_groups = False
me_cube_026.update()
me_cube_025 = bpy.data.meshes.new('Cube.025')
me_cube_025.from_pydata([(-2.402, -1.0, -1.0), (-2.145, -1.0, 1.319), (-2.402, 0.6913, -1.0), (-1.552, 1.0, 7.324), (-1.109, -1.0, -1.426), (-1.109, -1.0, 1.319), (-0.296, 1.0, -1.426), (-0.296, 1.0, 7.324)], [], [(0, 1, 3, 2), (2, 3, 7, 6), (6, 7, 5, 4), (4, 5, 1, 0), (2, 6, 4, 0), (7, 3, 1, 5)])
_uv = me_cube_025.uv_layers.new(name='UVMap')
_uv.uv.foreach_set('vector', [0.375, 0.0, 0.625, 0.0, 0.625, 0.25, 0.375, 0.25, 0.375, 0.25, 0.625, 0.25, 0.625, 0.5, 0.375, 0.5, 0.375, 0.5, 0.625, 0.5, 0.625, 0.75, 0.375, 0.75, 0.375, 0.75, 0.625, 0.75, 0.625, 1.0, 0.375, 1.0, 0.125, 0.5, 0.375, 0.5, 0.375, 0.75, 0.125, 0.75, 0.625, 0.5, 0.875, 0.5, 0.875, 0.75, 0.625, 0.75])
me_cube_025.use_remesh_fix_poles = True
me_cube_025.use_remesh_preserve_attributes = False
me_cube_025.use_mirror_vertex_groups = False
me_cube_025.update()
me_cube_007 = bpy.data.meshes.new('Cube.007')
me_cube_007.from_pydata([(-2.145, -1.0, -1.0), (-2.145, -1.0, 12.64), (-2.145, 1.0, -1.0), (-2.145, 1.0, 12.64), (-0.296, -1.0, -1.0), (-0.296, -1.0, 14.83), (-0.296, 1.0, -1.0), (-0.296, 1.0, 14.83)], [], [(0, 1, 3, 2), (2, 3, 7, 6), (6, 7, 5, 4), (4, 5, 1, 0), (2, 6, 4, 0), (7, 3, 1, 5)])
_uv = me_cube_007.uv_layers.new(name='UVMap')
_uv.uv.foreach_set('vector', [0.375, 0.0, 0.625, 0.0, 0.625, 0.25, 0.375, 0.25, 0.375, 0.25, 0.625, 0.25, 0.625, 0.5, 0.375, 0.5, 0.375, 0.5, 0.625, 0.5, 0.625, 0.75, 0.375, 0.75, 0.375, 0.75, 0.625, 0.75, 0.625, 1.0, 0.375, 1.0, 0.125, 0.5, 0.375, 0.5, 0.375, 0.75, 0.125, 0.75, 0.625, 0.5, 0.875, 0.5, 0.875, 0.75, 0.625, 0.75])
me_cube_007.use_remesh_fix_poles = True
me_cube_007.use_remesh_preserve_attributes = False
me_cube_007.use_mirror_vertex_groups = False
me_cube_007.update()
me_cube_021 = bpy.data.meshes.new('Cube.021')
me_cube_021.from_pydata([(0.2943, -1.0, -0.7167), (-1.0, -1.451, 2.48), (0.2943, 0.522, -0.7167), (-1.0, 0.05277, 2.48), (1.0, -1.0, 0.01399), (1.0, -1.0, 1.0), (1.0, 0.8137, 0.2071), (1.0, 0.6417, 0.8485), (-1.318, -1.0, 0.9432), (-1.318, 0.6863, 0.9432), (1.0, 0.8137, 0.507), (1.0, -1.0, 0.507), (-0.6301, 0.8514, -0.1541), (1.0, 0.8137, 0.357), (1.0, -1.0, 0.2605), (-0.6301, -1.0, -0.1541)], [], [(8, 1, 3, 9), (9, 3, 7, 10), (10, 7, 5, 11), (11, 5, 1, 8), (2, 6, 4, 0), (7, 3, 1, 5), (14, 11, 8, 15), (13, 10, 11, 14), (12, 9, 10, 13), (15, 8, 9, 12), (0, 15, 12, 2), (2, 12, 13, 6), (6, 13, 14, 4), (4, 14, 15, 0)])
_uv = me_cube_021.uv_layers.new(name='UVMap')
_uv.uv.foreach_set('vector', [0.5, 0.0, 0.625, 0.0, 0.625, 0.25, 0.5, 0.25, 0.5, 0.25, 0.625, 0.25, 0.625, 0.5, 0.5, 0.5, 0.5, 0.5, 0.625, 0.5, 0.625, 0.75, 0.5, 0.75, 0.5, 0.75, 0.625, 0.75, 0.625, 1.0, 0.5, 1.0, 0.125, 0.5, 0.375, 0.5, 0.375, 0.75, 0.125, 0.75, 0.625, 0.5, 0.875, 0.5, 0.875, 0.75, 0.625, 0.75, 0.4375, 0.75, 0.5, 0.75, 0.5, 1.0, 0.4375, 1.0, 0.4375, 0.5, 0.5, 0.5, 0.5, 0.75, 0.4375, 0.75, 0.4375, 0.25, 0.5, 0.25, 0.5, 0.5, 0.4375, 0.5, 0.4375, 0.0, 0.5, 0.0, 0.5, 0.25, 0.4375, 0.25, 0.375, 0.0, 0.4375, 0.0, 0.4375, 0.25, 0.375, 0.25, 0.375, 0.25, 0.4375, 0.25, 0.4375, 0.5, 0.375, 0.5, 0.375, 0.5, 0.4375, 0.5, 0.4375, 0.75, 0.375, 0.75, 0.375, 0.75, 0.4375, 0.75, 0.4375, 1.0, 0.375, 1.0])
me_cube_021.use_remesh_fix_poles = True
me_cube_021.use_remesh_preserve_attributes = False
me_cube_021.use_mirror_vertex_groups = False
me_cube_021.update()
me_cube_018 = bpy.data.meshes.new('Cube.018')
me_cube_018.from_pydata([(-1.0, -1.616, -1.0), (-1.0, -1.16, 1.0), (-1.0, 0.1602, -1.0), (-1.0, 1.0, 1.0), (0.9621, -1.616, -1.0), (0.6535, -1.156, 2.03), (0.9621, 0.1602, -1.0), (0.6535, 1.229, 2.03)], [], [(0, 1, 3, 2), (2, 3, 7, 6), (6, 7, 5, 4), (4, 5, 1, 0), (2, 6, 4, 0), (7, 3, 1, 5)])
_uv = me_cube_018.uv_layers.new(name='UVMap')
_uv.uv.foreach_set('vector', [0.375, 0.0, 0.625, 0.0, 0.625, 0.25, 0.375, 0.25, 0.375, 0.25, 0.625, 0.25, 0.625, 0.5, 0.375, 0.5, 0.375, 0.5, 0.625, 0.5, 0.625, 0.75, 0.375, 0.75, 0.375, 0.75, 0.625, 0.75, 0.625, 1.0, 0.375, 1.0, 0.125, 0.5, 0.375, 0.5, 0.375, 0.75, 0.125, 0.75, 0.625, 0.5, 0.875, 0.5, 0.875, 0.75, 0.625, 0.75])
me_cube_018.use_remesh_fix_poles = True
me_cube_018.use_remesh_preserve_attributes = False
me_cube_018.use_mirror_vertex_groups = False
me_cube_018.update()
me_cube_008 = bpy.data.meshes.new('Cube.008')
me_cube_008.from_pydata([(-0.4454, -0.8825, -1.611), (-1.0, -1.0, 2.48), (-0.4454, 0.3109, -1.611), (-1.0, 0.7721, 2.48), (1.0, -0.9067, 0.01399), (1.0, -0.9067, 1.0), (1.0, 1.197, 0.2071), (1.0, 1.197, 0.8485), (-1.318, -0.9067, 0.9432), (-1.318, 1.163, 0.9432), (1.0, 1.197, 0.507), (1.0, -0.9067, 0.507), (-0.6301, 1.012, -0.1541), (1.0, 1.197, 0.357), (1.0, -0.9067, 0.2605), (-0.6301, -0.9067, -0.1541)], [], [(8, 1, 3, 9), (9, 3, 7, 10), (10, 7, 5, 11), (11, 5, 1, 8), (2, 6, 4, 0), (7, 3, 1, 5), (14, 11, 8, 15), (13, 10, 11, 14), (12, 9, 10, 13), (15, 8, 9, 12), (0, 15, 12, 2), (2, 12, 13, 6), (6, 13, 14, 4), (4, 14, 15, 0)])
_uv = me_cube_008.uv_layers.new(name='UVMap')
_uv.uv.foreach_set('vector', [0.5, 0.0, 0.625, 0.0, 0.625, 0.25, 0.5, 0.25, 0.5, 0.25, 0.625, 0.25, 0.625, 0.5, 0.5, 0.5, 0.5, 0.5, 0.625, 0.5, 0.625, 0.75, 0.5, 0.75, 0.5, 0.75, 0.625, 0.75, 0.625, 1.0, 0.5, 1.0, 0.125, 0.5, 0.375, 0.5, 0.375, 0.75, 0.125, 0.75, 0.625, 0.5, 0.875, 0.5, 0.875, 0.75, 0.625, 0.75, 0.4375, 0.75, 0.5, 0.75, 0.5, 1.0, 0.4375, 1.0, 0.4375, 0.5, 0.5, 0.5, 0.5, 0.75, 0.4375, 0.75, 0.4375, 0.25, 0.5, 0.25, 0.5, 0.5, 0.4375, 0.5, 0.4375, 0.0, 0.5, 0.0, 0.5, 0.25, 0.4375, 0.25, 0.375, 0.0, 0.4375, 0.0, 0.4375, 0.25, 0.375, 0.25, 0.375, 0.25, 0.4375, 0.25, 0.4375, 0.5, 0.375, 0.5, 0.375, 0.5, 0.4375, 0.5, 0.4375, 0.75, 0.375, 0.75, 0.375, 0.75, 0.4375, 0.75, 0.4375, 1.0, 0.375, 1.0])
me_cube_008.use_remesh_fix_poles = True
me_cube_008.use_remesh_preserve_attributes = False
me_cube_008.use_mirror_vertex_groups = False
me_cube_008.update()
me_cube_023 = bpy.data.meshes.new('Cube.023')
me_cube_023.from_pydata([(-2.145, -1.0, -1.0), (-2.145, -1.0, 12.64), (-2.145, 1.0, -1.0), (-2.145, 1.0, 12.64), (-0.296, -1.0, -1.0), (-0.296, -1.0, 14.83), (-0.296, 1.0, -1.0), (-0.296, 1.0, 14.83)], [], [(0, 1, 3, 2), (2, 3, 7, 6), (6, 7, 5, 4), (4, 5, 1, 0), (2, 6, 4, 0), (7, 3, 1, 5)])
_uv = me_cube_023.uv_layers.new(name='UVMap')
_uv.uv.foreach_set('vector', [0.375, 0.0, 0.625, 0.0, 0.625, 0.25, 0.375, 0.25, 0.375, 0.25, 0.625, 0.25, 0.625, 0.5, 0.375, 0.5, 0.375, 0.5, 0.625, 0.5, 0.625, 0.75, 0.375, 0.75, 0.375, 0.75, 0.625, 0.75, 0.625, 1.0, 0.375, 1.0, 0.125, 0.5, 0.375, 0.5, 0.375, 0.75, 0.125, 0.75, 0.625, 0.5, 0.875, 0.5, 0.875, 0.75, 0.625, 0.75])
me_cube_023.use_remesh_fix_poles = True
me_cube_023.use_remesh_preserve_attributes = False
me_cube_023.use_mirror_vertex_groups = False
me_cube_023.update()
me_cube_028 = bpy.data.meshes.new('Cube.028')
me_cube_028.from_pydata([(-2.145, -1.0, -1.0), (-2.145, -1.0, 12.64), (-2.145, 1.0, -1.0), (-2.145, 1.0, 12.64), (-0.296, -1.0, -1.0), (-0.296, -1.0, 14.83), (-0.296, 1.0, -1.0), (-0.296, 1.0, 14.83)], [], [(0, 1, 3, 2), (2, 3, 7, 6), (6, 7, 5, 4), (4, 5, 1, 0), (2, 6, 4, 0), (7, 3, 1, 5)])
_uv = me_cube_028.uv_layers.new(name='UVMap')
_uv.uv.foreach_set('vector', [0.375, 0.0, 0.625, 0.0, 0.625, 0.25, 0.375, 0.25, 0.375, 0.25, 0.625, 0.25, 0.625, 0.5, 0.375, 0.5, 0.375, 0.5, 0.625, 0.5, 0.625, 0.75, 0.375, 0.75, 0.375, 0.75, 0.625, 0.75, 0.625, 1.0, 0.375, 1.0, 0.125, 0.5, 0.375, 0.5, 0.375, 0.75, 0.125, 0.75, 0.625, 0.5, 0.875, 0.5, 0.875, 0.75, 0.625, 0.75])
me_cube_028.use_remesh_fix_poles = True
me_cube_028.use_remesh_preserve_attributes = False
me_cube_028.use_mirror_vertex_groups = False
me_cube_028.update()
me_cube_029 = bpy.data.meshes.new('Cube.029')
me_cube_029.from_pydata([(-2.145, -1.0, -1.0), (-2.145, -1.0, 12.64), (-2.145, 1.0, -1.0), (-2.145, 1.0, 12.64), (-0.296, -1.0, -1.0), (-0.296, -1.0, 14.83), (-0.296, 1.0, -1.0), (-0.296, 1.0, 14.83)], [], [(0, 1, 3, 2), (2, 3, 7, 6), (6, 7, 5, 4), (4, 5, 1, 0), (2, 6, 4, 0), (7, 3, 1, 5)])
_uv = me_cube_029.uv_layers.new(name='UVMap')
_uv.uv.foreach_set('vector', [0.375, 0.0, 0.625, 0.0, 0.625, 0.25, 0.375, 0.25, 0.375, 0.25, 0.625, 0.25, 0.625, 0.5, 0.375, 0.5, 0.375, 0.5, 0.625, 0.5, 0.625, 0.75, 0.375, 0.75, 0.375, 0.75, 0.625, 0.75, 0.625, 1.0, 0.375, 1.0, 0.125, 0.5, 0.375, 0.5, 0.375, 0.75, 0.125, 0.75, 0.625, 0.5, 0.875, 0.5, 0.875, 0.75, 0.625, 0.75])
me_cube_029.use_remesh_fix_poles = True
me_cube_029.use_remesh_preserve_attributes = False
me_cube_029.use_mirror_vertex_groups = False
me_cube_029.update()
me_cube_032 = bpy.data.meshes.new('Cube.032')
me_cube_032.from_pydata([(-2.145, -1.0, -1.0), (-2.145, -1.0, 12.64), (-2.145, 1.0, -1.0), (-2.145, 1.0, 12.64), (-0.296, -1.0, -1.0), (-0.296, -1.0, 14.83), (-0.296, 1.0, -1.0), (-0.296, 1.0, 14.83)], [], [(0, 1, 3, 2), (2, 3, 7, 6), (6, 7, 5, 4), (4, 5, 1, 0), (2, 6, 4, 0), (7, 3, 1, 5)])
_uv = me_cube_032.uv_layers.new(name='UVMap')
_uv.uv.foreach_set('vector', [0.375, 0.0, 0.625, 0.0, 0.625, 0.25, 0.375, 0.25, 0.375, 0.25, 0.625, 0.25, 0.625, 0.5, 0.375, 0.5, 0.375, 0.5, 0.625, 0.5, 0.625, 0.75, 0.375, 0.75, 0.375, 0.75, 0.625, 0.75, 0.625, 1.0, 0.375, 1.0, 0.125, 0.5, 0.375, 0.5, 0.375, 0.75, 0.125, 0.75, 0.625, 0.5, 0.875, 0.5, 0.875, 0.75, 0.625, 0.75])
me_cube_032.use_remesh_fix_poles = True
me_cube_032.use_remesh_preserve_attributes = False
me_cube_032.use_mirror_vertex_groups = False
me_cube_032.update()
me_cube_034 = bpy.data.meshes.new('Cube.034')
me_cube_034.from_pydata([(-2.145, -1.0, -1.0), (-2.145, -1.0, 12.64), (-2.145, 1.0, -1.0), (-2.145, 1.0, 12.64), (-0.296, -1.0, -1.0), (-0.296, -1.0, 14.83), (-0.296, 1.0, -1.0), (-0.296, 1.0, 14.83)], [], [(0, 1, 3, 2), (2, 3, 7, 6), (6, 7, 5, 4), (4, 5, 1, 0), (2, 6, 4, 0), (7, 3, 1, 5)])
_uv = me_cube_034.uv_layers.new(name='UVMap')
_uv.uv.foreach_set('vector', [0.375, 0.0, 0.625, 0.0, 0.625, 0.25, 0.375, 0.25, 0.375, 0.25, 0.625, 0.25, 0.625, 0.5, 0.375, 0.5, 0.375, 0.5, 0.625, 0.5, 0.625, 0.75, 0.375, 0.75, 0.375, 0.75, 0.625, 0.75, 0.625, 1.0, 0.375, 1.0, 0.125, 0.5, 0.375, 0.5, 0.375, 0.75, 0.125, 0.75, 0.625, 0.5, 0.875, 0.5, 0.875, 0.75, 0.625, 0.75])
me_cube_034.use_remesh_fix_poles = True
me_cube_034.use_remesh_preserve_attributes = False
me_cube_034.use_mirror_vertex_groups = False
me_cube_034.update()
me_cube_035 = bpy.data.meshes.new('Cube.035')
me_cube_035.from_pydata([(-2.145, -1.0, -1.0), (-2.145, -1.0, 9.094), (-2.145, 1.0, -1.0), (-2.145, 1.0, 9.094), (-0.296, -1.0, -1.0), (-0.296, -1.0, 14.83), (-0.296, 1.0, -1.0), (-0.296, 1.0, 14.83)], [], [(0, 1, 3, 2), (2, 3, 7, 6), (6, 7, 5, 4), (4, 5, 1, 0), (2, 6, 4, 0), (7, 3, 1, 5)])
_uv = me_cube_035.uv_layers.new(name='UVMap')
_uv.uv.foreach_set('vector', [0.375, 0.0, 0.625, 0.0, 0.625, 0.25, 0.375, 0.25, 0.375, 0.25, 0.625, 0.25, 0.625, 0.5, 0.375, 0.5, 0.375, 0.5, 0.625, 0.5, 0.625, 0.75, 0.375, 0.75, 0.375, 0.75, 0.625, 0.75, 0.625, 1.0, 0.375, 1.0, 0.125, 0.5, 0.375, 0.5, 0.375, 0.75, 0.125, 0.75, 0.625, 0.5, 0.875, 0.5, 0.875, 0.75, 0.625, 0.75])
me_cube_035.use_remesh_fix_poles = True
me_cube_035.use_remesh_preserve_attributes = False
me_cube_035.use_mirror_vertex_groups = False
me_cube_035.update()
me_cube_037 = bpy.data.meshes.new('Cube.037')
me_cube_037.from_pydata([(-2.145, -1.0, -1.0), (-2.145, -1.0, 12.64), (-2.145, 1.0, -1.0), (-2.145, 1.0, 12.64), (-0.296, -1.0, -1.0), (-0.296, -1.0, 20.61), (-0.296, 1.0, -1.0), (-0.296, 1.0, 20.61)], [], [(0, 1, 3, 2), (2, 3, 7, 6), (6, 7, 5, 4), (4, 5, 1, 0), (2, 6, 4, 0), (7, 3, 1, 5)])
_uv = me_cube_037.uv_layers.new(name='UVMap')
_uv.uv.foreach_set('vector', [0.375, 0.0, 0.625, 0.0, 0.625, 0.25, 0.375, 0.25, 0.375, 0.25, 0.625, 0.25, 0.625, 0.5, 0.375, 0.5, 0.375, 0.5, 0.625, 0.5, 0.625, 0.75, 0.375, 0.75, 0.375, 0.75, 0.625, 0.75, 0.625, 1.0, 0.375, 1.0, 0.125, 0.5, 0.375, 0.5, 0.375, 0.75, 0.125, 0.75, 0.625, 0.5, 0.875, 0.5, 0.875, 0.75, 0.625, 0.75])
me_cube_037.use_remesh_fix_poles = True
me_cube_037.use_remesh_preserve_attributes = False
me_cube_037.use_mirror_vertex_groups = False
me_cube_037.update()
me_cube_038 = bpy.data.meshes.new('Cube.038')
me_cube_038.from_pydata([(-2.145, -1.0, -1.0), (-2.145, -1.0, 5.65), (-2.145, 1.0, -1.0), (-2.145, 1.0, 5.65), (-0.296, -1.0, -1.0), (-0.296, -1.0, 14.83), (-0.296, 1.0, -1.0), (-0.296, 1.0, 14.83)], [], [(0, 1, 3, 2), (2, 3, 7, 6), (6, 7, 5, 4), (4, 5, 1, 0), (2, 6, 4, 0), (7, 3, 1, 5)])
_uv = me_cube_038.uv_layers.new(name='UVMap')
_uv.uv.foreach_set('vector', [0.375, 0.0, 0.625, 0.0, 0.625, 0.25, 0.375, 0.25, 0.375, 0.25, 0.625, 0.25, 0.625, 0.5, 0.375, 0.5, 0.375, 0.5, 0.625, 0.5, 0.625, 0.75, 0.375, 0.75, 0.375, 0.75, 0.625, 0.75, 0.625, 1.0, 0.375, 1.0, 0.125, 0.5, 0.375, 0.5, 0.375, 0.75, 0.125, 0.75, 0.625, 0.5, 0.875, 0.5, 0.875, 0.75, 0.625, 0.75])
me_cube_038.use_remesh_fix_poles = True
me_cube_038.use_remesh_preserve_attributes = False
me_cube_038.use_mirror_vertex_groups = False
me_cube_038.update()
me_cube_040 = bpy.data.meshes.new('Cube.040')
me_cube_040.from_pydata([(-2.145, -1.0, -1.0), (-2.145, -1.0, 12.64), (-2.145, 1.0, -1.0), (-2.145, 1.0, 12.64), (-0.296, -1.0, -1.0), (-0.296, -1.0, 14.83), (-0.296, 1.0, -1.0), (-0.296, 1.0, 14.83)], [], [(0, 1, 3, 2), (2, 3, 7, 6), (6, 7, 5, 4), (4, 5, 1, 0), (2, 6, 4, 0), (7, 3, 1, 5)])
_uv = me_cube_040.uv_layers.new(name='UVMap')
_uv.uv.foreach_set('vector', [0.375, 0.0, 0.625, 0.0, 0.625, 0.25, 0.375, 0.25, 0.375, 0.25, 0.625, 0.25, 0.625, 0.5, 0.375, 0.5, 0.375, 0.5, 0.625, 0.5, 0.625, 0.75, 0.375, 0.75, 0.375, 0.75, 0.625, 0.75, 0.625, 1.0, 0.375, 1.0, 0.125, 0.5, 0.375, 0.5, 0.375, 0.75, 0.125, 0.75, 0.625, 0.5, 0.875, 0.5, 0.875, 0.75, 0.625, 0.75])
me_cube_040.use_remesh_fix_poles = True
me_cube_040.use_remesh_preserve_attributes = False
me_cube_040.use_mirror_vertex_groups = False
me_cube_040.update()
arm_armature_001 = bpy.data.armatures.new('Armature.001')  # bones are not reproduced

# ---- objects
ob_cube = bpy.data.objects.new('Cube', me_cube_001)
ob_cube_009 = bpy.data.objects.new('Cube.009', me_cube_020)
ob_cube_006 = bpy.data.objects.new('Cube.006', me_cube_019)
ob_cube_020 = bpy.data.objects.new('Cube.020', me_cube_031)
ob_cube_019 = bpy.data.objects.new('Cube.019', me_cube_030)
ob_cube_022 = bpy.data.objects.new('Cube.022', me_cube_033)
ob_cube_013 = bpy.data.objects.new('Cube.013', me_cube_036)
ob_cube_016 = bpy.data.objects.new('Cube.016', me_cube_039)
ob_cube_003 = bpy.data.objects.new('Cube.003', me_cube_046)
ob_cube_002 = bpy.data.objects.new('Cube.002', me_cube_045)
ob_cube_001 = bpy.data.objects.new('Cube.001', me_cube_044)
ob_cube_017 = bpy.data.objects.new('Cube.017', me_cube_002)
ob_cube_018 = bpy.data.objects.new('Cube.018', me_cube_003)
ob_cube_025 = bpy.data.objects.new('Cube.025', me_cube_004)
ob_cube_026 = bpy.data.objects.new('Cube.026', me_cube_005)
ob_cube_027 = bpy.data.objects.new('Cube.027', me_cube_006)
ob_cube_021 = bpy.data.objects.new('Cube.021', me_cube_009)
ob_cube_005 = bpy.data.objects.new('Cube.005', me_cube_011)
ob_cube_014 = bpy.data.objects.new('Cube.014', me_cube_015)
ob_cube_012 = bpy.data.objects.new('Cube.012', me_cube_014)
ob_cube_011 = bpy.data.objects.new('Cube.011', me_cube_013)
ob_cube_010 = bpy.data.objects.new('Cube.010', me_cube_012)
ob_cube_008 = bpy.data.objects.new('Cube.008', me_cube_027)
ob_cube_007 = bpy.data.objects.new('Cube.007', me_cube_026)
ob_cube_004 = bpy.data.objects.new('Cube.004', me_cube_025)
ob_cube_028 = bpy.data.objects.new('Cube.028', me_cube_007)
ob_cube_024 = bpy.data.objects.new('Cube.024', me_cube_021)
ob_cube_023 = bpy.data.objects.new('Cube.023', me_cube_018)
ob_cube_015 = bpy.data.objects.new('Cube.015', me_cube_008)
ob_cube_029 = bpy.data.objects.new('Cube.029', me_cube_023)
ob_cube_030 = bpy.data.objects.new('Cube.030', me_cube_028)
ob_cube_031 = bpy.data.objects.new('Cube.031', me_cube_029)
ob_cube_032 = bpy.data.objects.new('Cube.032', me_cube_032)
ob_cube_033 = bpy.data.objects.new('Cube.033', me_cube_034)
ob_cube_034 = bpy.data.objects.new('Cube.034', me_cube_035)
ob_cube_035 = bpy.data.objects.new('Cube.035', me_cube_037)
ob_cube_036 = bpy.data.objects.new('Cube.036', me_cube_038)
ob_cube_037 = bpy.data.objects.new('Cube.037', me_cube_040)
ob_armature = bpy.data.objects.new('Armature', arm_armature_001)

# ---- transforms, parenting, visibility, modifiers, constraints
ob_cube.parent = ob_armature
ob_cube.matrix_parent_inverse = Matrix(((1.947e-07, -0.0, 1.0, -1.592), (1.344e-07, 1.0, -2.616e-14, -1.633e-07), (-1.0, 1.344e-07, 1.947e-07, 0.5865), (-0.0, -0.0, -0.0, 1.0)))
ob_cube.location = (0.7236, -0.0008834, 1.513)
ob_cube.rotation_euler = (1.598e-10, 0.04875, 6.555e-09)
ob_cube.scale = (0.4872, 0.6904, 0.69)
ob_cube.lineart.crease_threshold = 0.0
_vg = ob_cube.vertex_groups.new(name='Head')
for _i, _w in zip([0, 1, 2, 3, 4, 5, 6, 7, 8, 9, 10, 12, 13, 14, 15, 16, 17, 18, 19, 20, 21, 22, 23, 24, 25, 26, 27, 28, 29, 30, 31, 32, 33, 34, 35, 36, 37, 38, 39, 40, 41, 42, 43, 44, 45, 46, 47], [0.1248, 0.06012, 0.1116, 0.05045, 0.6736, 0.1948, 0.5704, 0.09579, 0.3008, 0.0457, 0.2705, 0.1561, 0.07261, 0.0499, 0.1392, 0.6066, 0.4201, 0.2754, 0.01669, 0.1957, 0.2799, 0.6621, 0.0005371, 0.594, 0.02634, 0.413, 0.2751, 0.6079, 0.03217, 0.2689, 0.297, 0.6856, 0.4512, 0.1293, 0.2001, 0.995, 0.7687, 0.9624, 0.8352, 0.2839, 0.1854, 0.03838, 0.07358, 0.5835, 0.3387, 0.5772, 0.4028]): _vg.add([_i], _w, 'REPLACE')
_vg = ob_cube.vertex_groups.new(name='Spine Front')
for _i, _w in zip([4, 6, 8, 10, 12, 15, 16, 18, 21, 22, 24, 27, 28, 31, 32, 33], [0.1788, 0.1047, 0.05898, 0.05046, 0.004972, 0.00287, 0.3008, 0.05241, 0.05393, 0.1422, 0.3175, 0.0559, 0.3022, 0.06508, 0.00339, 0.01098]): _vg.add([_i], _w, 'REPLACE')
_vg = ob_cube.vertex_groups.new(name='Spine Back')
_vg = ob_cube.vertex_groups.new(name='Tail')
_m = ob_cube.modifiers.new('Bevel', 'BEVEL')
_m.width = 0.06
_m.width_pct = 0.06
_m.limit_method = 'NONE'
_m = ob_cube.modifiers.new('Armature', 'ARMATURE')
_m.object = ob_armature
ob_cube_009.parent = ob_armature
ob_cube_009.matrix_parent_inverse = Matrix(((1.947e-07, -0.0, 1.0, -1.592), (1.344e-07, 1.0, -2.616e-14, -1.633e-07), (-1.0, 1.344e-07, 1.947e-07, 0.5865), (-0.0, -0.0, -0.0, 1.0)))
ob_cube_009.location = (-0.9014, 1.004, 0.6848)
ob_cube_009.scale = (0.3726, 0.3726, 0.3726)
ob_cube_009.lineart.crease_threshold = 0.0
_vg = ob_cube_009.vertex_groups.new(name='RL Hip')
_vg = ob_cube_009.vertex_groups.new(name='RL Ankle')
_vg = ob_cube_009.vertex_groups.new(name='RL Foot')
_m = ob_cube_009.modifiers.new('Armature', 'ARMATURE')
_m.object = ob_armature
ob_cube_006.parent = ob_armature
ob_cube_006.matrix_parent_inverse = Matrix(((1.947e-07, -0.0, 1.0, -1.592), (1.344e-07, 1.0, -2.616e-14, -1.633e-07), (-1.0, 1.344e-07, 1.947e-07, 0.5865), (-0.0, -0.0, -0.0, 1.0)))
ob_cube_006.location = (-1.288, 0.9256, 0.1246)
ob_cube_006.scale = (0.2612, 0.2612, 0.2612)
ob_cube_006.lineart.crease_threshold = 0.0
_vg = ob_cube_006.vertex_groups.new(name='RL Hip')
_vg = ob_cube_006.vertex_groups.new(name='RL Ankle')
_vg = ob_cube_006.vertex_groups.new(name='RL Foot')
_m = ob_cube_006.modifiers.new('Armature', 'ARMATURE')
_m.object = ob_armature
ob_cube_020.parent = ob_armature
ob_cube_020.matrix_parent_inverse = Matrix(((1.947e-07, -0.0, 1.0, -1.592), (1.344e-07, 1.0, -2.616e-14, -1.633e-07), (-1.0, 1.344e-07, 1.947e-07, 0.5865), (-0.0, -0.0, -0.0, 1.0)))
ob_cube_020.location = (0.7906, 1.188, 0.9496)
ob_cube_020.rotation_euler = (0.0, -0.9746, 0.0)
ob_cube_020.scale = (0.4433, 0.4179, 0.4433)
ob_cube_020.lineart.crease_threshold = 0.0
_vg = ob_cube_020.vertex_groups.new(name='LA Shoulder')
_vg = ob_cube_020.vertex_groups.new(name='LA Arm')
for _i, _w in zip([5, 6, 7, 9], [0.02542, 0.02009, 0.4021, 0.06751]): _vg.add([_i], _w, 'REPLACE')
_vg = ob_cube_020.vertex_groups.new(name='LA Wrist')
for _i, _w in zip([0, 1, 2, 3, 4, 5, 6, 7, 8, 9, 10, 11], [0.4415, 0.9264, 0.8716, 0.9578, 0.9516, 0.9481, 0.9582, 0.5965, 0.9727, 0.9283, 0.8551, 0.9571]): _vg.add([_i], _w, 'REPLACE')
_vg = ob_cube_020.vertex_groups.new(name='LA Hand')
for _i, _w in zip([0, 1, 2, 3, 4, 10, 11], [0.5564, 0.06617, 0.1241, 0.0008078, 0.022, 0.1406, 0.01655]): _vg.add([_i], _w, 'REPLACE')
_m = ob_cube_020.modifiers.new('Armature', 'ARMATURE')
_m.object = ob_armature
ob_cube_019.parent = ob_armature
ob_cube_019.matrix_parent_inverse = Matrix(((1.947e-07, -0.0, 1.0, -1.592), (1.344e-07, 1.0, -2.616e-14, -1.633e-07), (-1.0, 1.344e-07, 1.947e-07, 0.5865), (-0.0, -0.0, -0.0, 1.0)))
ob_cube_019.location = (0.3309, 1.263, 1.563)
ob_cube_019.rotation_euler = (0.0, -0.9746, 0.0)
ob_cube_019.scale = (0.5175, 0.4878, 0.5175)
ob_cube_019.lineart.crease_threshold = 0.0
_vg = ob_cube_019.vertex_groups.new(name='LA Shoulder')
_vg = ob_cube_019.vertex_groups.new(name='LA Arm')
for _i, _w in zip([0, 1, 2, 3, 4, 5, 6, 7, 8, 9, 10, 11, 12, 13, 14, 15, 16], [0.06819, 0.4103, 0.4972, 0.8219, 0.3158, 0.8626, 0.5674, 0.9898, 0.7929, 1.003, 0.1295, 0.8163, 0.1715, 0.776, 0.7095, 0.9779, 0.9984]): _vg.add([_i], _w, 'REPLACE')
_vg = ob_cube_019.vertex_groups.new(name='LA Wrist')
for _i, _w in zip([0, 1, 2, 3, 4, 5, 6, 8, 10, 11, 12, 13, 14, 17], [0.9318, 0.5897, 0.5028, 0.1781, 0.6842, 0.1374, 0.4326, 0.2071, 0.8705, 0.1837, 0.8285, 0.224, 0.2905, 0.9779]): _vg.add([_i], _w, 'REPLACE')
_vg = ob_cube_019.vertex_groups.new(name='LA Hand')
_m = ob_cube_019.modifiers.new('Armature', 'ARMATURE')
_m.object = ob_armature
ob_cube_022.parent = ob_armature
ob_cube_022.matrix_parent_inverse = Matrix(((1.947e-07, -0.0, 1.0, -1.592), (1.344e-07, 1.0, -2.616e-14, -1.633e-07), (-1.0, 1.344e-07, 1.947e-07, 0.5865), (-0.0, -0.0, -0.0, 1.0)))
ob_cube_022.location = (-0.3145, 0.001416, 1.572)
ob_cube_022.rotation_euler = (0.0, -1.191, 0.0)
ob_cube_022.scale = (0.7728, 0.8413, 0.3425)
ob_cube_022.lineart.crease_threshold = 0.0
_vg = ob_cube_022.vertex_groups.new(name='Head')
for _i, _w in zip([0, 1, 2, 3, 4, 5, 6, 7, 8, 9, 10, 11, 12, 13, 14, 15, 16, 17, 18, 19, 20, 21, 22, 23, 24, 25, 26, 27, 28, 29, 30, 31, 32, 33, 34, 35, 36, 37, 38, 39], [0.1493, 0.2928, 0.1472, 0.1993, 0.4734, 0.1785, 0.7822, 0.2023, 0.1723, 0.5488, 0.8002, 0.1465, 0.1711, 0.1925, 0.4654, 0.6135, 0.7028, 0.2554, 0.2442, 0.2876, 0.1704, 0.3368, 0.236, 0.2642, 0.1614, 0.1958, 0.8793, 0.1833, 0.4476, 0.3803, 0.3745, 0.168, 0.5029, 0.8143, 0.1788, 0.1964, 0.2197, 0.7943, 0.4223, 0.4969]): _vg.add([_i], _w, 'REPLACE')
_vg = ob_cube_022.vertex_groups.new(name='Spine Front')
for _i, _w in zip([0, 1, 2, 3, 4, 5, 6, 7, 8, 9, 10, 11, 12, 13, 14, 15, 16, 17, 18, 19, 20, 21, 22, 23, 24, 25, 26, 27, 28, 29, 30, 31, 32, 33, 34, 35, 36, 37, 38, 39], [0.4596, 0.362, 0.3599, 0.2379, 0.3128, 0.7788, 0.1688, 0.5058, 0.6815, 0.3186, 0.1476, 0.7939, 0.6162, 0.7639, 0.3444, 0.2634, 0.2478, 0.5976, 0.5813, 0.586, 0.6976, 0.5456, 0.7064, 0.6352, 0.8077, 0.7654, 0.1046, 0.758, 0.4819, 0.5759, 0.5491, 0.7345, 0.2692, 0.1445, 0.6052, 0.6902, 0.6955, 0.1767, 0.5027, 0.4201]): _vg.add([_i], _w, 'REPLACE')
_vg = ob_cube_022.vertex_groups.new(name='Spine Back')
_vg = ob_cube_022.vertex_groups.new(name='Tail')
_m = ob_cube_022.modifiers.new('Bevel', 'BEVEL')
_m.limit_method = 'NONE'
_m = ob_cube_022.modifiers.new('Armature', 'ARMATURE')
_m.object = ob_armature
ob_cube_013.parent = ob_armature
ob_cube_013.matrix_parent_inverse = Matrix(((1.947e-07, -0.0, 1.0, -1.592), (1.344e-07, 1.0, -2.616e-14, -1.633e-07), (-1.0, 1.344e-07, 1.947e-07, 0.5865), (-0.0, -0.0, -0.0, 1.0)))
ob_cube_013.location = (0.05397, 1.495, 2.173)
ob_cube_013.rotation_euler = (0.0, -0.9746, 0.0)
ob_cube_013.scale = (0.3423, 0.2941, 0.3423)
ob_cube_013.lineart.crease_threshold = 0.0
_vg = ob_cube_013.vertex_groups.new(name='LA Shoulder')
for _i, _w in zip([0, 1, 2, 3, 4, 5, 6, 7, 8, 9, 10, 11, 12, 13, 14, 15], [0.0252, 0.9338, 0.04526, 1.077, 0.05106, 0.9491, 0.01126, 1.063, 0.07129, 1.026, 0.006762, 1.067, 1.08, 0.9036, 0.02536, 0.06713]): _vg.add([_i], _w, 'REPLACE')
_vg = ob_cube_013.vertex_groups.new(name='LA Arm')
for _i, _w in zip([0, 1, 2, 4, 5, 6, 8, 10, 13, 14, 15], [0.9624, 0.0662, 0.9524, 0.9489, 0.05094, 0.9694, 0.9287, 0.9716, 0.09642, 0.9623, 0.9329]): _vg.add([_i], _w, 'REPLACE')
_vg = ob_cube_013.vertex_groups.new(name='LA Wrist')
_vg = ob_cube_013.vertex_groups.new(name='LA Hand')
_m = ob_cube_013.modifiers.new('Armature', 'ARMATURE')
_m.object = ob_armature
ob_cube_016.parent = ob_armature
ob_cube_016.matrix_parent_inverse = Matrix(((1.947e-07, -0.0, 1.0, -1.592), (1.344e-07, 1.0, -2.616e-14, -1.633e-07), (-1.0, 1.344e-07, 1.947e-07, 0.5865), (-0.0, -0.0, -0.0, 1.0)))
ob_cube_016.location = (1.015, 0.9931, 0.1741)
ob_cube_016.rotation_euler = (0.0, -0.9746, 0.0)
ob_cube_016.scale = (0.2558, 0.2247, 0.2558)
ob_cube_016.lineart.crease_threshold = 0.0
_vg = ob_cube_016.vertex_groups.new(name='LA Shoulder')
_vg = ob_cube_016.vertex_groups.new(name='LA Arm')
_vg = ob_cube_016.vertex_groups.new(name='LA Wrist')
for _i, _w in zip([5, 7, 12, 13, 14], [0.0009939, 0.1066, 0.6292, 0.09727, 0.1049]): _vg.add([_i], _w, 'REPLACE')
_vg = ob_cube_016.vertex_groups.new(name='LA Hand')
for _i, _w in zip([0, 1, 2, 3, 4, 5, 6, 7, 8, 9, 10, 11, 12, 13, 14, 15], [0.9998, 0.993, 1.0, 0.9808, 0.9982, 0.9745, 0.9935, 0.8934, 0.9989, 0.9977, 0.9762, 0.9897, 0.3708, 0.9027, 0.8951, 0.9812]): _vg.add([_i], _w, 'REPLACE')
_m = ob_cube_016.modifiers.new('Armature', 'ARMATURE')
_m.object = ob_armature
ob_cube_003.parent = ob_armature
ob_cube_003.matrix_parent_inverse = Matrix(((1.947e-07, -0.0, 1.0, -1.592), (1.344e-07, 1.0, -2.616e-14, -1.633e-07), (-1.0, 1.344e-07, 1.947e-07, 0.5865), (-0.0, -0.0, -0.0, 1.0)))
ob_cube_003.location = (0.2869, 0.8023, 2.82)
ob_cube_003.rotation_euler = (0.4878, -1.137, -0.529)
ob_cube_003.scale = (0.2137, 0.1945, 0.08394)
ob_cube_003.lineart.crease_threshold = 0.0
_vg = ob_cube_003.vertex_groups.new(name='LH Attached')
_vg = ob_cube_003.vertex_groups.new(name='LH Middle')
_vg = ob_cube_003.vertex_groups.new(name='LH Tip')
_vg.add([0, 1, 2, 3, 4, 5, 6, 7], 1.0, 'REPLACE')
_m = ob_cube_003.modifiers.new('Armature', 'ARMATURE')
_m.object = ob_armature
ob_cube_002.parent = ob_armature
ob_cube_002.matrix_parent_inverse = Matrix(((1.947e-07, -0.0, 1.0, -1.592), (1.344e-07, 1.0, -2.616e-14, -1.633e-07), (-1.0, 1.344e-07, 1.947e-07, 0.5865), (-0.0, -0.0, -0.0, 1.0)))
ob_cube_002.location = (0.4248, 0.7941, 2.365)
ob_cube_002.rotation_euler = (0.1778, -1.105, -0.1985)
ob_cube_002.scale = (0.218, 0.2055, 0.218)
ob_cube_002.lineart.crease_threshold = 0.0
_vg = ob_cube_002.vertex_groups.new(name='LH Attached')
for _i, _w in zip([0, 1, 2, 3, 4, 5, 6], [0.7719, 0.08258, 0.7987, 0.07015, 0.1147, 0.02881, 0.08631]): _vg.add([_i], _w, 'REPLACE')
_vg = ob_cube_002.vertex_groups.new(name='LH Middle')
for _i, _w in zip([0, 1, 2, 3, 4, 5, 6, 7], [0.2281, 0.9174, 0.2013, 0.9299, 0.8853, 0.9606, 0.9137, 0.9943]): _vg.add([_i], _w, 'REPLACE')
_vg = ob_cube_002.vertex_groups.new(name='LH Tip')
_m = ob_cube_002.modifiers.new('Armature', 'ARMATURE')
_m.object = ob_armature
ob_cube_001.parent = ob_armature
ob_cube_001.matrix_parent_inverse = Matrix(((1.947e-07, -0.0, 1.0, -1.592), (1.344e-07, 1.0, -2.616e-14, -1.633e-07), (-1.0, 1.344e-07, 1.947e-07, 0.5865), (-0.0, -0.0, -0.0, 1.0)))
ob_cube_001.location = (0.6626, 0.7141, 2.034)
ob_cube_001.rotation_euler = (0.0, -0.9746, 0.0)
ob_cube_001.scale = (0.1769, 0.1668, 0.1769)
ob_cube_001.lineart.crease_threshold = 0.0
_vg = ob_cube_001.vertex_groups.new(name='LH Attached')
for _i, _w in zip([0, 1, 2, 3, 4, 5, 6, 7], [0.9905, 0.9722, 0.997, 0.8719, 0.9778, 0.8753, 0.9341, 0.1154]): _vg.add([_i], _w, 'REPLACE')
_vg = ob_cube_001.vertex_groups.new(name='LH Middle')
for _i, _w in zip([1, 3, 5, 6, 7], [0.00557, 0.1281, 0.1247, 0.06595, 0.8846]): _vg.add([_i], _w, 'REPLACE')
_vg = ob_cube_001.vertex_groups.new(name='LH Tip')
_m = ob_cube_001.modifiers.new('Armature', 'ARMATURE')
_m.object = ob_armature
ob_cube_017.parent = ob_armature
ob_cube_017.matrix_parent_inverse = Matrix(((1.947e-07, -0.0, 1.0, -1.592), (1.344e-07, 1.0, -2.616e-14, -1.633e-07), (-1.0, 1.344e-07, 1.947e-07, 0.5865), (-0.0, -0.0, -0.0, 1.0)))
ob_cube_017.location = (0.065, 0.08683, 2.055)
ob_cube_017.rotation_euler = (0.0, -1.191, 0.0)
ob_cube_017.scale = (0.1984, 0.1705, 0.2534)
ob_cube_017.lineart.crease_threshold = 0.0
_vg = ob_cube_017.vertex_groups.new(name='Head')
for _i, _w in zip([0, 2, 3, 4, 5, 6], [0.9994, 0.9966, 0.009487, 0.9936, 0.01817, 0.9933]): _vg.add([_i], _w, 'REPLACE')
_vg = ob_cube_017.vertex_groups.new(name='Spine Front')
_vg = ob_cube_017.vertex_groups.new(name='Spine Back')
_vg = ob_cube_017.vertex_groups.new(name='Tail')
for _i, _w in zip([1, 3, 5, 7], [0.9819, 0.9703, 0.9659, 1.066]): _vg.add([_i], _w, 'REPLACE')
_m = ob_cube_017.modifiers.new('Armature', 'ARMATURE')
_m.object = ob_armature
ob_cube_018.parent = ob_armature
ob_cube_018.matrix_parent_inverse = Matrix(((1.947e-07, -0.0, 1.0, -1.592), (1.344e-07, 1.0, -2.616e-14, -1.633e-07), (-1.0, 1.344e-07, 1.947e-07, 0.5865), (-0.0, -0.0, -0.0, 1.0)))
ob_cube_018.location = (0.065, -0.4203, 2.055)
ob_cube_018.rotation_euler = (0.0, -1.191, 0.0)
ob_cube_018.scale = (0.2089, 0.1795, 0.2667)
ob_cube_018.lineart.crease_threshold = 0.0
_vg = ob_cube_018.vertex_groups.new(name='Head')
for _i, _w in zip([0, 1, 2, 4, 6], [0.8218, 0.07551, 0.6606, 0.8789, 0.8582]): _vg.add([_i], _w, 'REPLACE')
_vg = ob_cube_018.vertex_groups.new(name='Spine Front')
for _i, _w in zip([0, 2, 4, 6], [0.1522, 0.3133, 0.09626, 0.1219]): _vg.add([_i], _w, 'REPLACE')
_vg = ob_cube_018.vertex_groups.new(name='Spine Back')
_vg = ob_cube_018.vertex_groups.new(name='Tail')
for _i, _w in zip([0, 1, 2, 3, 5, 7], [0.002126, 0.9102, 0.002269, 0.9634, 1.026, 1.099]): _vg.add([_i], _w, 'REPLACE')
_m = ob_cube_018.modifiers.new('Armature', 'ARMATURE')
_m.object = ob_armature
ob_cube_025.parent = ob_armature
ob_cube_025.matrix_parent_inverse = Matrix(((1.947e-07, -0.0, 1.0, -1.592), (1.344e-07, 1.0, -2.616e-14, -1.633e-07), (-1.0, 1.344e-07, 1.947e-07, 0.5865), (-0.0, -0.0, -0.0, 1.0)))
ob_cube_025.location = (-0.1315, -0.2685, 1.63)
ob_cube_025.rotation_euler = (0.0, -1.191, 0.0)
ob_cube_025.scale = (0.1688, 0.1353, 0.2314)
ob_cube_025.lineart.crease_threshold = 0.0
_vg = ob_cube_025.vertex_groups.new(name='Head')
for _i, _w in zip([0, 1, 2, 4, 6], [0.8772, 0.02682, 0.8204, 0.8329, 0.6185]): _vg.add([_i], _w, 'REPLACE')
_vg = ob_cube_025.vertex_groups.new(name='Spine Front')
for _i, _w in zip([0, 2, 4, 6], [0.1068, 0.1628, 0.1522, 0.365]): _vg.add([_i], _w, 'REPLACE')
_vg = ob_cube_025.vertex_groups.new(name='Spine Back')
_vg = ob_cube_025.vertex_groups.new(name='Tail')
for _i, _w in zip([1, 3, 5, 7], [0.9548, 0.9935, 1.004, 1.051]): _vg.add([_i], _w, 'REPLACE')
_m = ob_cube_025.modifiers.new('Armature', 'ARMATURE')
_m.object = ob_armature
ob_cube_026.parent = ob_armature
ob_cube_026.matrix_parent_inverse = Matrix(((1.947e-07, -0.0, 1.0, -1.592), (1.344e-07, 1.0, -2.616e-14, -1.633e-07), (-1.0, 1.344e-07, 1.947e-07, 0.5865), (-0.0, -0.0, -0.0, 1.0)))
ob_cube_026.location = (-0.4559, 0.1969, 1.425)
ob_cube_026.rotation_euler = (0.0, -1.191, 0.0)
ob_cube_026.scale = (0.1436, 0.1234, 0.1834)
ob_cube_026.lineart.crease_threshold = 0.0
_vg = ob_cube_026.vertex_groups.new(name='Head')
_vg = ob_cube_026.vertex_groups.new(name='Spine Front')
for _i, _w in zip([0, 1, 2, 3, 4, 6], [0.9715, 0.06373, 0.9676, 0.07192, 0.9708, 0.9684]): _vg.add([_i], _w, 'REPLACE')
_vg = ob_cube_026.vertex_groups.new(name='Spine Back')
for _i, _w in zip([5], [0.02551]): _vg.add([_i], _w, 'REPLACE')
_vg = ob_cube_026.vertex_groups.new(name='Tail')
for _i, _w in zip([0, 1, 2, 3, 4, 5, 6, 7], [0.007813, 0.9218, 0.01571, 0.9176, 0.01033, 0.9958, 0.01412, 1.007]): _vg.add([_i], _w, 'REPLACE')
_m = ob_cube_026.modifiers.new('Armature', 'ARMATURE')
_m.object = ob_armature
ob_cube_027.parent = ob_armature
ob_cube_027.matrix_parent_inverse = Matrix(((1.947e-07, -0.0, 1.0, -1.592), (1.344e-07, 1.0, -2.616e-14, -1.633e-07), (-1.0, 1.344e-07, 1.947e-07, 0.5865), (-0.0, -0.0, -0.0, 1.0)))
ob_cube_027.location = (-0.2985, 0.4778, 1.94)
ob_cube_027.rotation_euler = (0.0, -1.191, 0.0)
ob_cube_027.scale = (0.1683, 0.1446, 0.2149)
ob_cube_027.lineart.crease_threshold = 0.0
_vg = ob_cube_027.vertex_groups.new(name='Head')
for _i, _w in zip([0, 2, 4, 6], [0.3571, 0.2016, 0.2263, 0.1677]): _vg.add([_i], _w, 'REPLACE')
_vg = ob_cube_027.vertex_groups.new(name='Spine Front')
for _i, _w in zip([0, 2, 4, 5, 6, 7], [0.6021, 0.7585, 0.7267, 0.06364, 0.7909, 0.06429]): _vg.add([_i], _w, 'REPLACE')
_vg = ob_cube_027.vertex_groups.new(name='Spine Back')
_vg = ob_cube_027.vertex_groups.new(name='Tail')
for _i, _w in zip([0, 1, 2, 3, 4, 5, 6, 7], [0.03174, 1.092, 0.02987, 1.085, 0.04408, 0.9162, 0.03284, 0.9176]): _vg.add([_i], _w, 'REPLACE')
_m = ob_cube_027.modifiers.new('Armature', 'ARMATURE')
_m.object = ob_armature
ob_cube_021.parent = ob_armature
ob_cube_021.matrix_parent_inverse = Matrix(((1.947e-07, -0.0, 1.0, -1.592), (1.344e-07, 1.0, -2.616e-14, -1.633e-07), (-1.0, 1.344e-07, 1.947e-07, 0.5865), (-0.0, -0.0, -0.0, 1.0)))
ob_cube_021.location = (-0.8763, 0.001416, 1.796)
ob_cube_021.rotation_euler = (0.0, -1.191, 0.0)
ob_cube_021.scale = (0.6696, 0.7289, 0.2968)
ob_cube_021.lineart.crease_threshold = 0.0
_vg = ob_cube_021.vertex_groups.new(name='Head')
_vg = ob_cube_021.vertex_groups.new(name='Spine Front')
for _i, _w in zip([0, 1, 2, 3, 4, 5, 6, 7, 8, 9, 10, 11, 12, 13, 14, 15, 16, 17, 18, 19, 20, 21, 22, 23, 24, 25, 26, 27, 28, 30, 31, 32, 33, 34, 35, 36, 37, 38, 39], [0.6327, 0.1727, 0.1343, 0.06155, 0.4274, 0.1105, 0.2161, 0.3196, 0.6202, 0.5205, 0.5943, 0.1832, 0.1716, 0.2653, 0.204, 0.371, 0.1807, 0.1664, 0.1461, 0.134, 0.2094, 0.2661, 0.6778, 0.7157, 0.604, 0.1175, 0.157, 0.1406, 0.1255, 0.2819, 0.493, 0.9962, 0.4814, 0.2354, 0.2669, 0.2186, 0.3106, 0.3666, 0.3562]): _vg.add([_i], _w, 'REPLACE')
_vg = ob_cube_021.vertex_groups.new(name='Spine Back')
for _i, _w in zip([0, 1, 2, 3, 4, 5, 6, 7, 8, 9, 10, 11, 12, 13, 14, 15, 16, 17, 18, 19, 20, 21, 22, 23, 24, 25, 26, 27, 28, 29, 30, 31, 33, 34, 35, 36, 37, 38, 39], [0.1295, 0.1282, 0.1525, 0.06435, 0.5323, 0.849, 0.5737, 0.6069, 0.1941, 0.2364, 0.3663, 0.7889, 0.1322, 0.6149, 0.167, 0.5622, 0.637, 0.5553, 0.2684, 0.2076, 0.5351, 0.6156, 0.162, 0.2017, 0.3386, 0.8158, 0.6681, 0.3442, 0.7597, 0.9836, 0.6892, 0.4754, 0.3936, 0.6175, 0.4999, 0.2805, 0.2981, 0.4529, 0.5419]): _vg.add([_i], _w, 'REPLACE')
_vg = ob_cube_021.vertex_groups.new(name='Tail')
_m = ob_cube_021.modifiers.new('Bevel', 'BEVEL')
_m.limit_method = 'NONE'
_m = ob_cube_021.modifiers.new('Armature', 'ARMATURE')
_m.object = ob_armature
ob_cube_005.parent = ob_armature
ob_cube_005.matrix_parent_inverse = Matrix(((1.947e-07, -0.0, 1.0, -1.592), (1.344e-07, 1.0, -2.616e-14, -1.633e-07), (-1.0, 1.344e-07, 1.947e-07, 0.5865), (-0.0, -0.0, -0.0, 1.0)))
ob_cube_005.location = (-1.193, 1.019, 1.004)
ob_cube_005.rotation_euler = (1.639e-10, 0.04936, 6.638e-09)
ob_cube_005.scale = (0.3726, 0.3726, 0.3726)
ob_cube_005.lineart.crease_threshold = 0.0
_vg = ob_cube_005.vertex_groups.new(name='RL Hip')
_vg = ob_cube_005.vertex_groups.new(name='RL Ankle')
_vg = ob_cube_005.vertex_groups.new(name='RL Foot')
_m = ob_cube_005.modifiers.new('Armature', 'ARMATURE')
_m.object = ob_armature
ob_cube_014.parent = ob_armature
ob_cube_014.matrix_parent_inverse = Matrix(((1.947e-07, -0.0, 1.0, -1.592), (1.344e-07, 1.0, -2.616e-14, -1.633e-07), (-1.0, 1.344e-07, 1.947e-07, 0.5865), (-0.0, -0.0, -0.0, 1.0)))
ob_cube_014.location = (0.05397, -1.509, 2.173)
ob_cube_014.rotation_euler = (0.0, -0.9746, 0.0)
ob_cube_014.scale = (0.3423, -0.2941, 0.3423)
ob_cube_014.lineart.crease_threshold = 0.0
_vg = ob_cube_014.vertex_groups.new(name='RA Shoulder')
for _i, _w in zip([1, 3, 5, 7, 9, 11, 12, 13], [0.08379, 0.3248, 0.06731, 0.3139, 0.3078, 0.2999, 0.2956, 0.04095]): _vg.add([_i], _w, 'REPLACE')
_vg = ob_cube_014.vertex_groups.new(name='RA Arm')
_vg = ob_cube_014.vertex_groups.new(name='RA Wrist')
for _i, _w in zip([0, 1, 2, 5, 6, 8, 10, 13, 15], [0.07119, 0.008925, 0.2018, 0.004313, 0.2606, 0.1197, 0.2781, 0.008943, 0.1855]): _vg.add([_i], _w, 'REPLACE')
_vg = ob_cube_014.vertex_groups.new(name='RA Hand')
_m = ob_cube_014.modifiers.new('Armature', 'ARMATURE')
_m.object = ob_armature
ob_cube_012.parent = ob_armature
ob_cube_012.matrix_parent_inverse = Matrix(((1.947e-07, -0.0, 1.0, -1.592), (1.344e-07, 1.0, -2.616e-14, -1.633e-07), (-1.0, 1.344e-07, 1.947e-07, 0.5865), (-0.0, -0.0, -0.0, 1.0)))
ob_cube_012.location = (1.015, -1.007, 0.1741)
ob_cube_012.rotation_euler = (0.0, -0.9746, 0.0)
ob_cube_012.scale = (0.2558, -0.2247, 0.2558)
ob_cube_012.lineart.crease_threshold = 0.0
_vg = ob_cube_012.vertex_groups.new(name='RA Shoulder')
_vg = ob_cube_012.vertex_groups.new(name='RA Arm')
for _i, _w in zip([0, 1, 2, 3, 4, 5, 6, 7, 8, 9, 10, 11, 12, 13, 14, 15], [0.3354, 0.3343, 0.3478, 0.3918, 0.345, 0.357, 0.3961, 0.5754, 0.3327, 0.3675, 0.4664, 0.3523, 0.5485, 0.3747, 0.464, 0.3585]): _vg.add([_i], _w, 'REPLACE')
_vg = ob_cube_012.vertex_groups.new(name='RA Wrist')
_vg = ob_cube_012.vertex_groups.new(name='RA Hand')
for _i, _w in zip([0, 1, 2, 3, 4, 6, 8, 9, 10, 11, 14, 15], [0.03154, 0.00355, 0.04326, 0.002477, 0.02418, 0.05118, 0.01975, 0.02515, 0.01984, 0.01231, 0.008808, 0.01001]): _vg.add([_i], _w, 'REPLACE')
_m = ob_cube_012.modifiers.new('Armature', 'ARMATURE')
_m.object = ob_armature
ob_cube_011.parent = ob_armature
ob_cube_011.matrix_parent_inverse = Matrix(((1.947e-07, -0.0, 1.0, -1.592), (1.344e-07, 1.0, -2.616e-14, -1.633e-07), (-1.0, 1.344e-07, 1.947e-07, 0.5865), (-0.0, -0.0, -0.0, 1.0)))
ob_cube_011.location = (0.3309, -1.277, 1.563)
ob_cube_011.rotation_euler = (0.0, -0.9746, 0.0)
ob_cube_011.scale = (0.5175, -0.4878, 0.5175)
ob_cube_011.lineart.crease_threshold = 0.0
_vg = ob_cube_011.vertex_groups.new(name='RA Shoulder')
for _i, _w in zip([1, 2, 3, 4, 6, 7, 8, 9, 10, 11, 12, 13, 14, 15, 16, 17], [0.05329, 0.073, 0.2134, 0.01048, 0.06814, 0.3132, 0.08784, 0.493, 0.001616, 0.1003, 0.02329, 0.1356, 0.01906, 0.1295, 0.9175, 0.004846]): _vg.add([_i], _w, 'REPLACE')
_vg = ob_cube_011.vertex_groups.new(name='RA Arm')
_vg = ob_cube_011.vertex_groups.new(name='RA Wrist')
_vg = ob_cube_011.vertex_groups.new(name='RA Hand')
for _i, _w in zip([0, 1, 2, 3, 4, 5, 6, 7, 8, 9, 10, 11, 12, 13, 14, 17], [0.6828, 0.2178, 0.4812, 0.2099, 0.3937, 0.008612, 0.4001, 0.03221, 0.5182, 0.05481, 0.5739, 0.1035, 0.6579, 0.1656, 0.4313, 0.7297]): _vg.add([_i], _w, 'REPLACE')
_m = ob_cube_011.modifiers.new('Armature', 'ARMATURE')
_m.object = ob_armature
ob_cube_010.parent = ob_armature
ob_cube_010.matrix_parent_inverse = Matrix(((1.947e-07, -0.0, 1.0, -1.592), (1.344e-07, 1.0, -2.616e-14, -1.633e-07), (-1.0, 1.344e-07, 1.947e-07, 0.5865), (-0.0, -0.0, -0.0, 1.0)))
ob_cube_010.location = (0.7906, -1.202, 0.9496)
ob_cube_010.rotation_euler = (0.0, -0.9746, 0.0)
ob_cube_010.scale = (0.4433, -0.4179, 0.4433)
ob_cube_010.lineart.crease_threshold = 0.0
_vg = ob_cube_010.vertex_groups.new(name='RA Shoulder')
for _i, _w in zip([0, 1, 2, 3, 4, 5, 6, 7, 8, 9, 10, 11], [0.01213, 0.009797, 0.0367, 0.06476, 0.02795, 0.03244, 0.06265, 0.0958, 0.06944, 0.1315, 0.01208, 0.02023]): _vg.add([_i], _w, 'REPLACE')
_vg = ob_cube_010.vertex_groups.new(name='RA Arm')
_vg = ob_cube_010.vertex_groups.new(name='RA Wrist')
_vg = ob_cube_010.vertex_groups.new(name='RA Hand')
for _i, _w in zip([0, 1, 2, 3, 4, 5, 6, 7, 8, 9, 10, 11], [0.4941, 0.1947, 0.4653, 0.2807, 0.3442, 0.2665, 0.3711, 0.2743, 0.4072, 0.277, 0.4802, 0.2886]): _vg.add([_i], _w, 'REPLACE')
_m = ob_cube_010.modifiers.new('Armature', 'ARMATURE')
_m.object = ob_armature
ob_cube_008.parent = ob_armature
ob_cube_008.matrix_parent_inverse = Matrix(((1.947e-07, -0.0, 1.0, -1.592), (1.344e-07, 1.0, -2.616e-14, -1.633e-07), (-1.0, 1.344e-07, 1.947e-07, 0.5865), (-0.0, -0.0, -0.0, 1.0)))
ob_cube_008.location = (0.6626, -0.7388, 2.034)
ob_cube_008.rotation_euler = (0.0, -0.9746, 0.0)
ob_cube_008.scale = (0.1769, -0.1668, 0.1769)
ob_cube_008.lineart.crease_threshold = 0.0
_vg = ob_cube_008.vertex_groups.new(name='RH Attached')
_vg = ob_cube_008.vertex_groups.new(name='RH Middle')
_vg = ob_cube_008.vertex_groups.new(name='RH Tip')
for _i, _w in zip([0, 1, 2, 3, 4, 5, 6, 7], [0.2429, 0.2602, 0.2462, 0.2688, 0.3042, 0.4314, 0.4239, 0.5861]): _vg.add([_i], _w, 'REPLACE')
_m = ob_cube_008.modifiers.new('Armature', 'ARMATURE')
_m.object = ob_armature
ob_cube_007.parent = ob_armature
ob_cube_007.matrix_parent_inverse = Matrix(((1.947e-07, -0.0, 1.0, -1.592), (1.344e-07, 1.0, -2.616e-14, -1.633e-07), (-1.0, 1.344e-07, 1.947e-07, 0.5865), (-0.0, -0.0, -0.0, 1.0)))
ob_cube_007.location = (0.4233, -0.8093, 2.362)
ob_cube_007.rotation_euler = (0.1778, -1.105, -0.1985)
ob_cube_007.scale = (0.218, -0.2055, 0.218)
ob_cube_007.lineart.crease_threshold = 0.0
_vg = ob_cube_007.vertex_groups.new(name='RH Attached')
for _i, _w in zip([0, 1, 2, 3, 4, 5, 6, 7], [0.376, 0.2164, 0.6146, 0.1787, 0.3281, 0.2287, 0.367, 0.1833]): _vg.add([_i], _w, 'REPLACE')
_vg = ob_cube_007.vertex_groups.new(name='RH Middle')
_vg = ob_cube_007.vertex_groups.new(name='RH Tip')
for _i, _w in zip([0, 1, 2, 3, 4, 5, 6, 7], [0.08315, 0.1309, 0.06794, 0.1291, 0.1377, 0.1881, 0.2114, 0.3905]): _vg.add([_i], _w, 'REPLACE')
_m = ob_cube_007.modifiers.new('Armature', 'ARMATURE')
_m.object = ob_armature
ob_cube_004.parent = ob_armature
ob_cube_004.matrix_parent_inverse = Matrix(((1.947e-07, -0.0, 1.0, -1.592), (1.344e-07, 1.0, -2.616e-14, -1.633e-07), (-1.0, 1.344e-07, 1.947e-07, 0.5865), (-0.0, -0.0, -0.0, 1.0)))
ob_cube_004.location = (0.2713, -0.9571, 2.781)
ob_cube_004.rotation_euler = (0.4878, -1.137, -0.529)
ob_cube_004.scale = (0.2137, -0.1945, 0.08394)
ob_cube_004.lineart.crease_threshold = 0.0
_vg = ob_cube_004.vertex_groups.new(name='RH Attached')
for _i, _w in zip([0, 1, 2, 3, 4, 5, 6, 7], [0.2026, 0.1956, 0.152, 0.1198, 0.3279, 0.2279, 0.2922, 0.1431]): _vg.add([_i], _w, 'REPLACE')
_vg = ob_cube_004.vertex_groups.new(name='RH Middle')
_vg = ob_cube_004.vertex_groups.new(name='RH Tip')
_m = ob_cube_004.modifiers.new('Armature', 'ARMATURE')
_m.object = ob_armature
ob_cube_028.parent = ob_armature
ob_cube_028.matrix_parent_inverse = Matrix(((1.947e-07, -0.0, 1.0, -1.592), (1.344e-07, 1.0, -2.616e-14, -1.633e-07), (-1.0, 1.344e-07, 1.947e-07, 0.5865), (-0.0, -0.0, -0.0, 1.0)))
ob_cube_028.location = (-0.4942, 0.2768, 1.661)
ob_cube_028.rotation_euler = (-1.191, 2.98e-08, 1.571)
ob_cube_028.scale = (0.1436, 0.1234, 0.1834)
ob_cube_028.lineart.crease_threshold = 0.0
_vg = ob_cube_028.vertex_groups.new(name='Head')
for _i, _w in zip([0, 2, 4, 6], [0.9452, 0.9889, 0.4076, 0.8856]): _vg.add([_i], _w, 'REPLACE')
_vg = ob_cube_028.vertex_groups.new(name='Spine Front')
for _i, _w in zip([0, 4, 6], [0.05219, 0.5843, 0.1099]): _vg.add([_i], _w, 'REPLACE')
_vg = ob_cube_028.vertex_groups.new(name='Spine Back')
_vg = ob_cube_028.vertex_groups.new(name='Tail')
for _i, _w in zip([1, 3, 5, 7], [0.9889, 0.9923, 1.031, 1.044]): _vg.add([_i], _w, 'REPLACE')
_m = ob_cube_028.modifiers.new('Armature', 'ARMATURE')
_m.object = ob_armature
ob_cube_024.parent = ob_armature
ob_cube_024.matrix_parent_inverse = Matrix(((1.947e-07, -0.0, 1.0, -1.592), (1.344e-07, 1.0, -2.616e-14, -1.633e-07), (-1.0, 1.344e-07, 1.947e-07, 0.5865), (-0.0, -0.0, -0.0, 1.0)))
ob_cube_024.location = (-1.193, -1.039, 1.004)
ob_cube_024.rotation_euler = (1.639e-10, 0.04936, 6.638e-09)
ob_cube_024.scale = (0.3726, -0.3726, 0.3726)
ob_cube_024.lineart.crease_threshold = 0.0
_vg = ob_cube_024.vertex_groups.new(name='LL Hip')
_vg = ob_cube_024.vertex_groups.new(name='LL Ankle')
_vg = ob_cube_024.vertex_groups.new(name='LL Foot')
_m = ob_cube_024.modifiers.new('Armature', 'ARMATURE')
_m.object = ob_armature
ob_cube_023.parent = ob_armature
ob_cube_023.matrix_parent_inverse = Matrix(((1.947e-07, -0.0, 1.0, -1.592), (1.344e-07, 1.0, -2.616e-14, -1.633e-07), (-1.0, 1.344e-07, 1.947e-07, 0.5865), (-0.0, -0.0, -0.0, 1.0)))
ob_cube_023.location = (-1.288, -0.9456, 0.1246)
ob_cube_023.scale = (0.2612, -0.2612, 0.2612)
ob_cube_023.lineart.crease_threshold = 0.0
_vg = ob_cube_023.vertex_groups.new(name='LL Hip')
_vg = ob_cube_023.vertex_groups.new(name='LL Ankle')
for _i, _w in zip([0, 1, 2, 3, 4, 5, 6, 7], [0.1289, 0.06905, 0.08511, 0.05305, 0.07382, 0.02988, 0.06348, 0.01253]): _vg.add([_i], _w, 'REPLACE')
_vg = ob_cube_023.vertex_groups.new(name='LL Foot')
for _i, _w in zip([0, 1, 2, 3, 4, 5, 6, 7], [0.1506, 0.1083, 0.1321, 0.09195, 0.2357, 0.07882, 0.1468, 0.062]): _vg.add([_i], _w, 'REPLACE')
_m = ob_cube_023.modifiers.new('Armature', 'ARMATURE')
_m.object = ob_armature
ob_cube_015.parent = ob_armature
ob_cube_015.matrix_parent_inverse = Matrix(((1.947e-07, -0.0, 1.0, -1.592), (1.344e-07, 1.0, -2.616e-14, -1.633e-07), (-1.0, 1.344e-07, 1.947e-07, 0.5865), (-0.0, -0.0, -0.0, 1.0)))
ob_cube_015.location = (-0.9014, -1.024, 0.6848)
ob_cube_015.scale = (0.3726, -0.3726, 0.3726)
ob_cube_015.lineart.crease_threshold = 0.0
_vg = ob_cube_015.vertex_groups.new(name='LL Hip')
_vg = ob_cube_015.vertex_groups.new(name='LL Ankle')
_vg = ob_cube_015.vertex_groups.new(name='LL Foot')
_m = ob_cube_015.modifiers.new('Armature', 'ARMATURE')
_m.object = ob_armature
ob_cube_029.parent = ob_armature
ob_cube_029.matrix_parent_inverse = Matrix(((1.947e-07, -0.0, 1.0, -1.592), (1.344e-07, 1.0, -2.616e-14, -1.633e-07), (-1.0, 1.344e-07, 1.947e-07, 0.5865), (-0.0, -0.0, -0.0, 1.0)))
ob_cube_029.location = (-1.316, 0.3583, 2.003)
ob_cube_029.rotation_euler = (0.0, -1.191, 0.0)
ob_cube_029.scale = (0.1436, 0.1234, 0.04956)
ob_cube_029.lineart.crease_threshold = 0.0
_vg = ob_cube_029.vertex_groups.new(name='Head')
_vg = ob_cube_029.vertex_groups.new(name='Spine Front')
_vg = ob_cube_029.vertex_groups.new(name='Spine Back')
for _i, _w in zip([0, 1, 2, 3, 4, 5, 6, 7], [0.7552, 0.6475, 0.7059, 0.4397, 0.6171, 0.5817, 0.7083, 0.385]): _vg.add([_i], _w, 'REPLACE')
_vg = ob_cube_029.vertex_groups.new(name='Tail')
for _i, _w in zip([0, 1, 2, 3, 4, 5, 6, 7], [0.2448, 0.3525, 0.2941, 0.5603, 0.3829, 0.4183, 0.2917, 0.615]): _vg.add([_i], _w, 'REPLACE')
_m = ob_cube_029.modifiers.new('Armature', 'ARMATURE')
_m.object = ob_armature
ob_cube_030.parent = ob_armature
ob_cube_030.matrix_parent_inverse = Matrix(((1.947e-07, -0.0, 1.0, -1.592), (1.344e-07, 1.0, -2.616e-14, -1.633e-07), (-1.0, 1.344e-07, 1.947e-07, 0.5865), (-0.0, -0.0, -0.0, 1.0)))
ob_cube_030.location = (-1.348, -0.04931, 1.775)
ob_cube_030.rotation_euler = (0.0, -1.191, 0.0)
ob_cube_030.scale = (0.1436, 0.1234, 0.047)
ob_cube_030.lineart.crease_threshold = 0.0
_vg = ob_cube_030.vertex_groups.new(name='Head')
_vg = ob_cube_030.vertex_groups.new(name='Spine Front')
_vg = ob_cube_030.vertex_groups.new(name='Spine Back')
for _i, _w in zip([0, 1, 2, 3, 4, 5, 6, 7], [0.8987, 0.8066, 0.862, 0.7382, 0.8743, 0.6631, 0.7494, 0.3922]): _vg.add([_i], _w, 'REPLACE')
_vg = ob_cube_030.vertex_groups.new(name='Tail')
for _i, _w in zip([0, 1, 2, 3, 4, 5, 6, 7], [0.1013, 0.1934, 0.138, 0.2618, 0.1257, 0.3369, 0.2506, 0.6078]): _vg.add([_i], _w, 'REPLACE')
_m = ob_cube_030.modifiers.new('Armature', 'ARMATURE')
_m.object = ob_armature
ob_cube_031.parent = ob_armature
ob_cube_031.matrix_parent_inverse = Matrix(((1.947e-07, -0.0, 1.0, -1.592), (1.344e-07, 1.0, -2.616e-14, -1.633e-07), (-1.0, 1.344e-07, 1.947e-07, 0.5865), (-0.0, -0.0, -0.0, 1.0)))
ob_cube_031.location = (-1.378, 0.3759, 2.635)
ob_cube_031.rotation_euler = (0.0, -1.191, 0.0)
ob_cube_031.scale = (0.1436, 0.1234, 0.07205)
ob_cube_031.lineart.crease_threshold = 0.0
_vg = ob_cube_031.vertex_groups.new(name='Head')
_vg = ob_cube_031.vertex_groups.new(name='Spine Front')
_vg = ob_cube_031.vertex_groups.new(name='Spine Back')
for _i, _w in zip([0, 1, 2, 3, 4, 5, 6, 7], [0.02679, 0.1335, 0.01644, 0.09707, 0.02193, 0.09407, 0.01254, 0.0863]): _vg.add([_i], _w, 'REPLACE')
_vg = ob_cube_031.vertex_groups.new(name='Tail')
for _i, _w in zip([0, 1, 2, 3, 4, 5, 6, 7], [0.8852, 0.8444, 0.9185, 0.8819, 0.9139, 0.8898, 0.9279, 0.8978]): _vg.add([_i], _w, 'REPLACE')
_m = ob_cube_031.modifiers.new('Armature', 'ARMATURE')
_m.object = ob_armature
ob_cube_032.parent = ob_armature
ob_cube_032.matrix_parent_inverse = Matrix(((1.947e-07, -0.0, 1.0, -1.592), (1.344e-07, 1.0, -2.616e-14, -1.633e-07), (-1.0, 1.344e-07, 1.947e-07, 0.5865), (-0.0, -0.0, -0.0, 1.0)))
ob_cube_032.location = (-1.311, -0.513, 2.178)
ob_cube_032.rotation_euler = (0.0, -1.191, 0.0)
ob_cube_032.scale = (0.1436, 0.1234, 0.06748)
ob_cube_032.lineart.crease_threshold = 0.0
_vg = ob_cube_032.vertex_groups.new(name='Head')
_vg = ob_cube_032.vertex_groups.new(name='Spine Front')
_vg = ob_cube_032.vertex_groups.new(name='Spine Back')
for _i, _w in zip([0, 1, 2, 3, 4, 5, 6, 7], [0.4995, 0.193, 0.3689, 0.2145, 0.5118, 0.1963, 0.3715, 0.2536]): _vg.add([_i], _w, 'REPLACE')
_vg = ob_cube_032.vertex_groups.new(name='Tail')
for _i, _w in zip([0, 1, 2, 3, 4, 5, 6, 7], [0.1742, 0.7008, 0.1759, 0.6597, 0.1646, 0.7167, 0.1633, 0.65]): _vg.add([_i], _w, 'REPLACE')
_m = ob_cube_032.modifiers.new('Armature', 'ARMATURE')
_m.object = ob_armature
ob_cube_033.parent = ob_armature
ob_cube_033.matrix_parent_inverse = Matrix(((1.947e-07, -0.0, 1.0, -1.592), (1.344e-07, 1.0, -2.616e-14, -1.633e-07), (-1.0, 1.344e-07, 1.947e-07, 0.5865), (-0.0, -0.0, -0.0, 1.0)))
ob_cube_033.location = (-1.572, 0.1253, 1.965)
ob_cube_033.rotation_euler = (-1.191, 2.98e-08, 1.571)
ob_cube_033.scale = (0.1436, 0.1234, 0.06588)
ob_cube_033.lineart.crease_threshold = 0.0
_vg = ob_cube_033.vertex_groups.new(name='Head')
_vg = ob_cube_033.vertex_groups.new(name='Spine Front')
_vg = ob_cube_033.vertex_groups.new(name='Spine Back')
for _i, _w in zip([0, 1, 2, 3, 4, 6], [0.966, 0.01971, 0.8734, 0.05433, 0.9856, 0.8894]): _vg.add([_i], _w, 'REPLACE')
_vg = ob_cube_033.vertex_groups.new(name='Tail')
for _i, _w in zip([0, 1, 2, 3, 5, 6, 7], [0.01803, 0.9651, 0.1266, 0.9457, 0.998, 0.1106, 0.9917]): _vg.add([_i], _w, 'REPLACE')
_m = ob_cube_033.modifiers.new('Armature', 'ARMATURE')
_m.object = ob_armature
ob_cube_034.parent = ob_armature
ob_cube_034.matrix_parent_inverse = Matrix(((1.947e-07, -0.0, 1.0, -1.592), (1.344e-07, 1.0, -2.616e-14, -1.633e-07), (-1.0, 1.344e-07, 1.947e-07, 0.5865), (-0.0, -0.0, -0.0, 1.0)))
ob_cube_034.location = (-1.352, -0.3375, 1.777)
ob_cube_034.rotation_euler = (0.0, -1.191, 0.0)
ob_cube_034.scale = (0.1656, 0.1423, 0.02736)
ob_cube_034.lineart.crease_threshold = 0.0
_vg = ob_cube_034.vertex_groups.new(name='Head')
_vg = ob_cube_034.vertex_groups.new(name='Spine Front')
_vg = ob_cube_034.vertex_groups.new(name='Spine Back')
for _i, _w in zip([0, 1, 2, 3, 4, 5, 6, 7], [0.6177, 0.6847, 0.5162, 0.6312, 0.6527, 0.6484, 0.496, 0.5272]): _vg.add([_i], _w, 'REPLACE')
_vg = ob_cube_034.vertex_groups.new(name='Tail')
_m = ob_cube_034.modifiers.new('Armature', 'ARMATURE')
_m.object = ob_armature
ob_cube_035.parent = ob_armature
ob_cube_035.matrix_parent_inverse = Matrix(((1.947e-07, -0.0, 1.0, -1.592), (1.344e-07, 1.0, -2.616e-14, -1.633e-07), (-1.0, 1.344e-07, 1.947e-07, 0.5865), (-0.0, -0.0, -0.0, 1.0)))
ob_cube_035.location = (-1.163, 0.4021, 1.616)
ob_cube_035.rotation_euler = (0.0, -1.191, 0.0)
ob_cube_035.scale = (0.1555, 0.1336, 0.02569)
ob_cube_035.lineart.crease_threshold = 0.0
_vg = ob_cube_035.vertex_groups.new(name='Head')
_vg = ob_cube_035.vertex_groups.new(name='Spine Front')
_vg = ob_cube_035.vertex_groups.new(name='Spine Back')
for _i, _w in zip([0, 1, 2, 3, 4, 5, 6, 7], [0.07363, 0.1033, 0.08071, 0.139, 0.07557, 0.1852, 0.09106, 0.3207]): _vg.add([_i], _w, 'REPLACE')
_vg = ob_cube_035.vertex_groups.new(name='Tail')
_m = ob_cube_035.modifiers.new('Armature', 'ARMATURE')
_m.object = ob_armature
ob_cube_036.parent = ob_armature
ob_cube_036.matrix_parent_inverse = Matrix(((1.947e-07, -0.0, 1.0, -1.592), (1.344e-07, 1.0, -2.616e-14, -1.633e-07), (-1.0, 1.344e-07, 1.947e-07, 0.5865), (-0.0, -0.0, -0.0, 1.0)))
ob_cube_036.location = (-1.365, 0.1427, 1.552)
ob_cube_036.rotation_euler = (0.0, -1.191, 0.0)
ob_cube_036.scale = (0.1339, 0.1151, 0.02213)
ob_cube_036.lineart.crease_threshold = 0.0
_vg = ob_cube_036.vertex_groups.new(name='Head')
_vg = ob_cube_036.vertex_groups.new(name='Spine Front')
_vg = ob_cube_036.vertex_groups.new(name='Spine Back')
for _i, _w in zip([0, 1, 2, 3, 4, 5, 6, 7], [0.7473, 0.7501, 0.7533, 0.7658, 0.6568, 0.6806, 0.6908, 0.7507]): _vg.add([_i], _w, 'REPLACE')
_vg = ob_cube_036.vertex_groups.new(name='Tail')
for _i, _w in zip([0, 1, 2, 3, 4, 5, 6, 7], [0.04329, 0.03813, 0.05515, 0.04523, 0.05691, 0.03737, 0.08309, 0.03974]): _vg.add([_i], _w, 'REPLACE')
_m = ob_cube_036.modifiers.new('Armature', 'ARMATURE')
_m.object = ob_armature
ob_cube_037.parent = ob_armature
ob_cube_037.matrix_parent_inverse = Matrix(((1.947e-07, -0.0, 1.0, -1.592), (1.344e-07, 1.0, -2.616e-14, -1.633e-07), (-1.0, 1.344e-07, 1.947e-07, 0.5865), (-0.0, -0.0, -0.0, 1.0)))
ob_cube_037.location = (-1.365, -0.1036, 1.521)
ob_cube_037.rotation_euler = (0.0, -1.191, 0.0)
ob_cube_037.scale = (0.1078, 0.09259, 0.0178)
ob_cube_037.lineart.crease_threshold = 0.0
_vg = ob_cube_037.vertex_groups.new(name='Head')
_vg = ob_cube_037.vertex_groups.new(name='Spine Front')
_vg = ob_cube_037.vertex_groups.new(name='Spine Back')
for _i, _w in zip([0, 1, 2, 3, 4, 5, 6, 7], [0.7835, 0.7682, 0.7691, 0.7634, 0.757, 0.7181, 0.7242, 0.6983]): _vg.add([_i], _w, 'REPLACE')
_vg = ob_cube_037.vertex_groups.new(name='Tail')
_m = ob_cube_037.modifiers.new('Armature', 'ARMATURE')
_m.object = ob_armature
ob_armature.location = (0.5865, 8.448e-08, 1.592)
ob_armature.rotation_euler = (-1.344e-07, -1.571, 0.0)
ob_armature.lineart.crease_threshold = 0.0

# ---- collection membership
col_collection.objects.link(ob_cube)
col_collection.objects.link(ob_cube_009)
col_collection.objects.link(ob_cube_006)
col_collection.objects.link(ob_cube_020)
col_collection.objects.link(ob_cube_019)
col_collection.objects.link(ob_cube_022)
col_collection.objects.link(ob_cube_013)
col_collection.objects.link(ob_cube_016)
col_collection.objects.link(ob_cube_003)
col_collection.objects.link(ob_cube_002)
col_collection.objects.link(ob_cube_001)
col_collection.objects.link(ob_cube_017)
col_collection.objects.link(ob_cube_018)
col_collection.objects.link(ob_cube_025)
col_collection.objects.link(ob_cube_026)
col_collection.objects.link(ob_cube_027)
col_collection.objects.link(ob_cube_021)
col_collection.objects.link(ob_cube_005)
col_collection.objects.link(ob_cube_014)
col_collection.objects.link(ob_cube_012)
col_collection.objects.link(ob_cube_011)
col_collection.objects.link(ob_cube_010)
col_collection.objects.link(ob_cube_008)
col_collection.objects.link(ob_cube_007)
col_collection.objects.link(ob_cube_004)
col_collection.objects.link(ob_cube_028)
col_collection.objects.link(ob_cube_024)
col_collection.objects.link(ob_cube_023)
col_collection.objects.link(ob_cube_015)
col_collection.objects.link(ob_cube_029)
col_collection.objects.link(ob_cube_030)
col_collection.objects.link(ob_cube_031)
col_collection.objects.link(ob_cube_032)
col_collection.objects.link(ob_cube_033)
col_collection.objects.link(ob_cube_034)
col_collection.objects.link(ob_cube_035)
col_collection.objects.link(ob_cube_036)
col_collection.objects.link(ob_cube_037)
col_collection.objects.link(ob_armature)

# ---- scene / render settings (as saved in the file)
scene.frame_start = 1; scene.frame_end = 250; scene.frame_set(0)
scene.render.engine = 'BLENDER_EEVEE_NEXT'
scene.cycles.use_denoising = False
scene.cycles.samples = 128
scene.cycles.sampling_pattern = 'TABULATED_SOBOL'
scene.cycles.use_adaptive_sampling = False
scene.cycles.use_light_tree = False
scene.view_settings.view_transform = 'Filmic'
bpy.context.view_layer.update()

# ---- added for rendering (the .blend has no active camera and no usable light): camera, sun
cam_auto = bpy.data.cameras.new('AutoCamera')
cam_auto.lens = 50.0
cam_auto.sensor_width = 36.0
cam_auto.clip_end = 1000.0
ob_auto_camera = bpy.data.objects.new('AutoCamera', cam_auto)
scene.collection.objects.link(ob_auto_camera)
ob_auto_camera.location = (6.11656, -8.67619, 7.48486)
ob_auto_camera.rotation_euler = (1.09748, -7.21219e-08, 0.694738)
scene.camera = ob_auto_camera
light_auto_sun = bpy.data.lights.new('AutoSun', 'SUN')
light_auto_sun.energy = 3.0
light_auto_sun.angle = 0.0523599
ob_auto_sun = bpy.data.objects.new('AutoSun', light_auto_sun)
scene.collection.objects.link(ob_auto_sun)
ob_auto_sun.rotation_euler = (0.872665, 0.174533, 0.523599)
bpy.context.view_layer.update()
